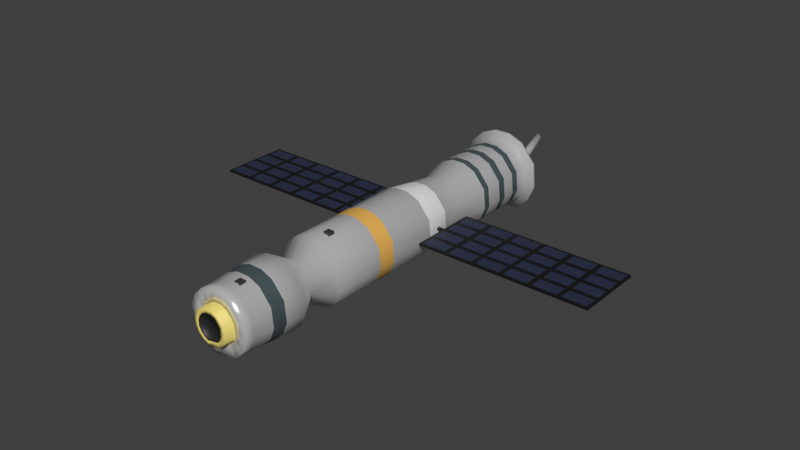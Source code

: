 # Source: Satellite.blend  (saved by Blender 3.6.11; exported with 4.5.12 LTS)
import bpy
from mathutils import Matrix  # noqa: F401  (used for matrix-valued properties, if any)

bpy.ops.wm.read_factory_settings(use_empty=True)
scene = bpy.context.scene
scene.name = 'Scene'

# ---- collections
col_collection = bpy.data.collections.new('Collection'); scene.collection.children.link(col_collection)

# ---- materials (node trees are filled in below, after node groups)
mat_004 = bpy.data.materials.new('材质.004')
mat_004.use_transparent_shadow = False
mat_005 = bpy.data.materials.new('材质.005')
mat_005.use_transparent_shadow = False
mat_006 = bpy.data.materials.new('材质.006')
mat_006.use_transparent_shadow = False
mat_007 = bpy.data.materials.new('材质.007')
mat_007.use_transparent_shadow = False
mat_009 = bpy.data.materials.new('材质.009')
mat_009.use_transparent_shadow = False
mat_010 = bpy.data.materials.new('材质.010')
mat_010.use_transparent_shadow = False
mat_002 = bpy.data.materials.new('材质.002')
mat_002.use_transparent_shadow = False
mat_003 = bpy.data.materials.new('材质.003')
mat_003.use_transparent_shadow = False
mat_008 = bpy.data.materials.new('材质.008')
mat_008.use_transparent_shadow = False

# ---- node groups
ng_smooth_by_angle = bpy.data.node_groups.new('Smooth by Angle', 'GeometryNodeTree')
_s = ng_smooth_by_angle.interface.new_socket(name='Mesh', in_out='OUTPUT', socket_type='NodeSocketGeometry')
_s = ng_smooth_by_angle.interface.new_socket(name='Mesh', in_out='INPUT', socket_type='NodeSocketGeometry')
_s = ng_smooth_by_angle.interface.new_socket(name='Angle', in_out='INPUT', socket_type='NodeSocketFloat')
_s.subtype = 'ANGLE'
_s.default_value = 0.5236
_s.min_value = 0.0
_s.max_value = 3.142
_s.description = 'Maximum face angle for smooth edges'
_s = ng_smooth_by_angle.interface.new_socket(name='Ignore Sharpness', in_out='INPUT', socket_type='NodeSocketBool')
ng_smooth_by_angle.is_modifier = True
_N = ng_smooth_by_angle.nodes; _L = ng_smooth_by_angle.links
n0 = _N.new('GeometryNodeSetShadeSmooth'); n0.name = 'Set Shade Smooth'; n0.location = (120, -80)
n1 = _N.new('GeometryNodeSetShadeSmooth'); n1.name = 'Set Shade Smooth.001'; n1.location = (300, -80)
n2 = _N.new('NodeGroupOutput'); n2.name = 'Group Output'; n2.location = (480, -80)
n3 = _N.new('GeometryNodeInputMeshEdgeAngle'); n3.name = 'Edge Angle'; n3.location = (-440, -240)
n4 = _N.new('NodeGroupInput'); n4.name = 'Group Input'; n4.location = (-80, -80)
n5 = _N.new('GeometryNodeInputEdgeSmooth'); n5.name = 'Is Edge Smooth'; n5.location = (-260, -120)
n6 = _N.new('GeometryNodeInputShadeSmooth'); n6.name = 'Is Shade Smooth'; n6.location = (-440, -397)
n7 = _N.new('FunctionNodeCompare'); n7.name = 'Compare'; n7.location = (-260, -260)
n7.operation = 'LESS_EQUAL'
n7.inputs[6].default_value = (0.0, 0.0, 0.0, 0.0)
n7.inputs[7].default_value = (0.0, 0.0, 0.0, 0.0)
n8 = _N.new('FunctionNodeBooleanMath'); n8.name = 'Boolean Math.001'; n8.location = (-80, -260)
n9 = _N.new('NodeGroupInput'); n9.name = 'Group Input.001'; n9.location = (-440, -329)
n10 = _N.new('NodeGroupInput'); n10.name = 'Group Input.002'; n10.location = (-259, -189)
n11 = _N.new('FunctionNodeBooleanMath'); n11.name = 'Boolean Math'; n11.location = (-80, -149)
n11.operation = 'OR'
n12 = _N.new('FunctionNodeBooleanMath'); n12.name = 'Boolean Math.002'; n12.location = (-260, -380)
n12.operation = 'OR'
n13 = _N.new('NodeGroupInput'); n13.name = 'Group Input.003'; n13.location = (-440, -460)
_L.new(n3.outputs[0], n7.inputs[0])
_L.new(n1.outputs[0], n2.inputs[0])
_L.new(n9.outputs[1], n7.inputs[1])
_L.new(n7.outputs[0], n8.inputs[0])
_L.new(n4.outputs[0], n0.inputs[0])
_L.new(n0.outputs[0], n1.inputs[0])
_L.new(n8.outputs[0], n0.inputs[2])
_L.new(n10.outputs[2], n11.inputs[1])
_L.new(n5.outputs[0], n11.inputs[0])
_L.new(n11.outputs[0], n0.inputs[1])
_L.new(n13.outputs[2], n12.inputs[1])
_L.new(n6.outputs[0], n12.inputs[0])
_L.new(n12.outputs[0], n8.inputs[1])
n2.is_active_output = True

# ---- material node trees
mat_004.use_nodes = True; mat_004.node_tree.nodes.clear()
_N = mat_004.node_tree.nodes; _L = mat_004.node_tree.links
n0 = _N.new('ShaderNodeBsdfPrincipled'); n0.name = '原理化 BSDF'; n0.location = (10, 300)
n0.inputs[1].default_value = 0.486
n0.inputs[2].default_value = 0.1449
n0.inputs[27].default_value = (0.0, 0.0, 0.0, 1.0)
n1 = _N.new('ShaderNodeOutputMaterial'); n1.name = '材质输出'; n1.location = (300, 300)
_L.new(n0.outputs[0], n1.inputs[0])
n1.is_active_output = True
mat_005.use_nodes = True; mat_005.node_tree.nodes.clear()
_N = mat_005.node_tree.nodes; _L = mat_005.node_tree.links
n0 = _N.new('ShaderNodeBsdfPrincipled'); n0.name = '原理化 BSDF'; n0.location = (10, 300)
n0.inputs[0].default_value = (0.05683, 0.08397, 0.08993, 1.0)
n0.inputs[27].default_value = (0.0, 0.0, 0.0, 1.0)
n1 = _N.new('ShaderNodeOutputMaterial'); n1.name = '材质输出'; n1.location = (300, 300)
_L.new(n0.outputs[0], n1.inputs[0])
n1.is_active_output = True
mat_006.use_nodes = True; mat_006.node_tree.nodes.clear()
_N = mat_006.node_tree.nodes; _L = mat_006.node_tree.links
n0 = _N.new('ShaderNodeBsdfPrincipled'); n0.name = '原理化 BSDF'; n0.location = (10, 300)
n0.inputs[0].default_value = (0.8003, 0.4464, 0.09433, 1.0)
n0.inputs[27].default_value = (0.0, 0.0, 0.0, 1.0)
n1 = _N.new('ShaderNodeOutputMaterial'); n1.name = '材质输出'; n1.location = (300, 300)
_L.new(n0.outputs[0], n1.inputs[0])
n1.is_active_output = True
mat_007.use_nodes = True; mat_007.node_tree.nodes.clear()
_N = mat_007.node_tree.nodes; _L = mat_007.node_tree.links
n0 = _N.new('ShaderNodeBsdfPrincipled'); n0.name = '原理化 BSDF'; n0.location = (10, 300)
n0.inputs[0].default_value = (0.01667, 0.01667, 0.01667, 1.0)
n0.inputs[27].default_value = (0.0, 0.0, 0.0, 1.0)
n1 = _N.new('ShaderNodeOutputMaterial'); n1.name = '材质输出'; n1.location = (300, 300)
_L.new(n0.outputs[0], n1.inputs[0])
n1.is_active_output = True
mat_009.use_nodes = True; mat_009.node_tree.nodes.clear()
_N = mat_009.node_tree.nodes; _L = mat_009.node_tree.links
n0 = _N.new('ShaderNodeBsdfPrincipled'); n0.name = '原理化 BSDF'; n0.location = (10, 300)
n0.inputs[0].default_value = (0.8002, 0.6575, 0.1796, 1.0)
n0.inputs[27].default_value = (0.0, 0.0, 0.0, 1.0)
n1 = _N.new('ShaderNodeOutputMaterial'); n1.name = '材质输出'; n1.location = (300, 300)
_L.new(n0.outputs[0], n1.inputs[0])
n1.is_active_output = True
mat_010.use_nodes = True; mat_010.node_tree.nodes.clear()
_N = mat_010.node_tree.nodes; _L = mat_010.node_tree.links
n0 = _N.new('ShaderNodeBsdfPrincipled'); n0.name = '原理化 BSDF'; n0.location = (10, 300)
n0.inputs[27].default_value = (0.0, 0.0, 0.0, 1.0)
n1 = _N.new('ShaderNodeOutputMaterial'); n1.name = '材质输出'; n1.location = (300, 300)
_L.new(n0.outputs[0], n1.inputs[0])
n1.is_active_output = True
mat_002.use_nodes = True; mat_002.node_tree.nodes.clear()
_N = mat_002.node_tree.nodes; _L = mat_002.node_tree.links
n0 = _N.new('ShaderNodeBsdfPrincipled'); n0.name = '原理化 BSDF'; n0.location = (10, 300)
n0.inputs[0].default_value = (0.003019, 0.003019, 0.003019, 1.0)
n0.inputs[27].default_value = (0.0, 0.0, 0.0, 1.0)
n1 = _N.new('ShaderNodeOutputMaterial'); n1.name = '材质输出'; n1.location = (300, 300)
_L.new(n0.outputs[0], n1.inputs[0])
n1.is_active_output = True
mat_003.use_nodes = True; mat_003.node_tree.nodes.clear()
_N = mat_003.node_tree.nodes; _L = mat_003.node_tree.links
n0 = _N.new('ShaderNodeBsdfPrincipled'); n0.name = '原理化 BSDF'; n0.location = (10, 300)
n0.inputs[0].default_value = (0.02054, 0.02739, 0.06507, 1.0)
n0.inputs[27].default_value = (0.0, 0.0, 0.0, 1.0)
n1 = _N.new('ShaderNodeOutputMaterial'); n1.name = '材质输出'; n1.location = (300, 300)
_L.new(n0.outputs[0], n1.inputs[0])
n1.is_active_output = True
mat_008.use_nodes = True; mat_008.node_tree.nodes.clear()
_N = mat_008.node_tree.nodes; _L = mat_008.node_tree.links
n0 = _N.new('ShaderNodeBsdfPrincipled'); n0.name = '原理化 BSDF'; n0.location = (10, 300)
n0.inputs[0].default_value = (0.03951, 0.03951, 0.03951, 1.0)
n0.inputs[27].default_value = (0.0, 0.0, 0.0, 1.0)
n1 = _N.new('ShaderNodeOutputMaterial'); n1.name = '材质输出'; n1.location = (300, 300)
_L.new(n0.outputs[0], n1.inputs[0])
n1.is_active_output = True

# ---- world
world_world = bpy.data.worlds.new('World'); scene.world = world_world
world_world.use_nodes = True; world_world.node_tree.nodes.clear()
_N = world_world.node_tree.nodes; _L = world_world.node_tree.links
n0 = _N.new('ShaderNodeOutputWorld'); n0.name = 'World Output'; n0.location = (300, 300)
n1 = _N.new('ShaderNodeBackground'); n1.name = 'Background'; n1.location = (10, 300)
n1.inputs[0].default_value = (0.05088, 0.05088, 0.05088, 1.0)
_L.new(n1.outputs[0], n0.inputs[0])
n0.is_active_output = True
world_world.color = (0.05088, 0.05088, 0.05088)
world_world.use_sun_shadow = False
world_world.sun_shadow_jitter_overblur = 0.0

# ---- meshes
me_x = bpy.data.meshes.new('柱体')
me_x.from_pydata([(0.1951, 0.9808, -1.0), (0.1951, 0.9808, 1.0), (0.5556, 0.8315, -1.0), (0.5556, 0.8315, 1.0), (0.9239, 0.3827, -1.0), (0.9239, 0.3827, 1.0), (0.9808, -0.1951, -1.0), (0.9808, -0.1951, 1.0), (0.8315, -0.5556, -1.0), (0.8315, -0.5556, 1.0), (0.5556, -0.8315, -1.0), (0.5556, -0.8315, 1.0), (-0.1951, -0.9808, -1.0), (-0.1951, -0.9808, 1.0), (-0.5556, -0.8315, -1.0), (-0.5556, -0.8315, 1.0), (-0.8315, -0.5556, -1.0), (-0.8315, -0.5556, 1.0), (-0.9808, -0.1951, -1.0), (-0.9808, -0.1951, 1.0), (-0.9808, 0.1951, -1.0), (-0.9808, 0.1951, 1.0), (-0.8315, 0.5556, -1.0), (-0.8315, 0.5556, 1.0), (-0.5556, 0.8315, -1.0), (-0.5556, 0.8315, 1.0), (-0.1951, 0.9808, -1.0), (-0.1951, 0.9808, 1.0), (0.1561, 0.7845, 1.866), (0.4444, 0.6651, 1.866), (0.739, 0.3061, 1.866), (0.7845, -0.1561, 1.866), (0.6651, -0.4444, 1.866), (0.4444, -0.6651, 1.866), (-0.1561, -0.7845, 1.866), (-0.4444, -0.6651, 1.866), (-0.6651, -0.4444, 1.866), (-0.7845, -0.1561, 1.866), (-0.7845, 0.1561, 1.866), (-0.6651, 0.4444, 1.866), (-0.4444, 0.6651, 1.866), (-0.1561, 0.7845, 1.866), (0.1999, 1.005, 3.487), (0.5693, 0.852, 3.487), (0.9467, 0.3921, 3.487), (1.005, -0.1999, 3.487), (0.852, -0.5693, 3.487), (0.5693, -0.852, 3.487), (-0.1999, -1.005, 3.487), (-0.5693, -0.852, 3.487), (-0.852, -0.5693, 3.487), (-1.005, -0.1999, 3.487), (-1.005, 0.1999, 3.487), (-0.852, 0.5693, 3.487), (-0.5693, 0.852, 3.487), (-0.1999, 1.005, 3.487), (0.1928, 0.9691, 6.972), (0.5489, 0.8215, 6.972), (0.9128, 0.3781, 6.972), (0.9691, -0.1928, 6.972), (0.8215, -0.5489, 6.972), (0.5489, -0.8215, 6.972), (-0.1928, -0.9691, 6.972), (-0.5489, -0.8215, 6.972), (-0.8215, -0.5489, 6.972), (-0.9691, -0.1928, 6.972), (-0.9691, 0.1928, 6.972), (-0.8215, 0.5489, 6.972), (-0.5489, 0.8215, 6.972), (-0.1928, 0.9691, 6.972), (0.1177, 0.5919, 7.599), (0.3353, 0.5018, 7.599), (0.5576, 0.231, 7.599), (0.5919, -0.1177, 7.599), (0.5018, -0.3353, 7.599), (0.3353, -0.5018, 7.599), (-0.1177, -0.5919, 7.599), (-0.3353, -0.5018, 7.599), (-0.5018, -0.3353, 7.599), (-0.5919, -0.1177, 7.599), (-0.5919, 0.1177, 7.599), (-0.5018, 0.3353, 7.599), (-0.3353, 0.5018, 7.599), (-0.1177, 0.5919, 7.599), (0.2019, 1.015, 8.263), (0.5751, 0.8606, 8.263), (0.9563, 0.3961, 8.263), (1.015, -0.2019, 8.263), (0.8606, -0.5751, 8.263), (0.5751, -0.8606, 8.263), (-0.2019, -1.015, 8.263), (-0.5751, -0.8606, 8.263), (-0.8606, -0.5751, 8.263), (-1.015, -0.2019, 8.263), (-1.015, 0.2019, 8.263), (-0.8606, 0.5751, 8.263), (-0.5751, 0.8606, 8.263), (-0.2019, 1.015, 8.263), (0.1769, 0.8893, 9.801), (0.5038, 0.7539, 9.801), (0.8377, 0.347, 9.801), (0.8893, -0.1769, 9.801), (0.7539, -0.5038, 9.801), (0.5038, -0.7539, 9.801), (-0.1769, -0.8893, 9.801), (-0.5038, -0.7539, 9.801), (-0.7539, -0.5038, 9.801), (-0.8893, -0.1769, 9.801), (-0.8893, 0.1769, 9.801), (-0.7539, 0.5038, 9.801), (-0.5038, 0.7539, 9.801), (-0.1769, 0.8893, 9.801), (0.1131, 0.5686, 10.08), (0.3221, 0.482, 10.08), (0.5356, 0.2219, 10.08), (0.5686, -0.1131, 10.08), (0.482, -0.3221, 10.08), (0.3221, -0.482, 10.08), (-0.1131, -0.5686, 10.08), (-0.3221, -0.482, 10.08), (-0.482, -0.3221, 10.08), (-0.5686, -0.1131, 10.08), (-0.5686, 0.1131, 10.08), (-0.482, 0.3221, 10.08), (-0.3221, 0.482, 10.08), (-0.1131, 0.5686, 10.08), (0.1769, 0.8893, 10.08), (0.5038, 0.7539, 10.08), (0.8377, 0.347, 10.08), (0.8893, -0.1769, 10.08), (0.7539, -0.5038, 10.08), (0.5038, -0.7539, 10.08), (-0.1769, -0.8893, 10.08), (-0.5038, -0.7539, 10.08), (-0.7539, -0.5038, 10.08), (-0.8893, -0.1769, 10.08), (-0.8893, 0.1769, 10.08), (-0.7539, 0.5038, 10.08), (-0.5038, 0.7539, 10.08), (-0.1769, 0.8893, 10.08), (0.1131, 0.5686, 9.787), (0.3221, 0.482, 9.787), (0.5356, 0.2219, 9.787), (0.5686, -0.1131, 9.787), (0.482, -0.3221, 9.787), (0.3221, -0.482, 9.787), (-0.1131, -0.5686, 9.787), (-0.3221, -0.482, 9.787), (-0.482, -0.3221, 9.787), (-0.5686, -0.1131, 9.787), (-0.5686, 0.1131, 9.787), (-0.482, 0.3221, 9.787), (-0.3221, 0.482, 9.787), (-0.1131, 0.5686, 9.787), (0.2403, 1.208, -1.121), (0.6843, 1.024, -1.121), (1.138, 0.4714, -1.121), (1.208, -0.2403, -1.121), (1.024, -0.6843, -1.121), (0.6843, -1.024, -1.121), (-0.2403, -1.208, -1.121), (-0.6843, -1.024, -1.121), (-1.024, -0.6843, -1.121), (-1.208, -0.2403, -1.121), (-1.208, 0.2403, -1.121), (-1.024, 0.6843, -1.121), (-0.6843, 1.024, -1.121), (-0.2403, 1.208, -1.121), (0.2403, 1.208, -1.193), (0.6843, 1.024, -1.193), (1.138, 0.4714, -1.193), (1.208, -0.2403, -1.193), (1.024, -0.6843, -1.193), (0.6843, -1.024, -1.193), (-0.2403, -1.208, -1.193), (-0.6843, -1.024, -1.193), (-1.024, -0.6843, -1.193), (-1.208, -0.2403, -1.193), (-1.208, 0.2403, -1.193), (-1.024, 0.6843, -1.193), (-0.6843, 1.024, -1.193), (-0.2403, 1.208, -1.193), (0.1951, 0.9808, 0.7902), (0.5556, 0.8315, 0.7902), (0.9239, 0.3827, 0.7902), (0.9808, -0.1951, 0.7902), (0.8315, -0.5556, 0.7902), (0.5556, -0.8315, 0.7902), (-0.1951, -0.9808, 0.7902), (-0.5556, -0.8315, 0.7902), (-0.8315, -0.5556, 0.7902), (-0.9808, -0.1951, 0.7902), (-0.9808, 0.1951, 0.7902), (-0.8315, 0.5556, 0.7902), (-0.5556, 0.8315, 0.7902), (-0.1951, 0.9808, 0.7902), (0.1951, 0.9808, 0.2827), (0.1951, 0.9808, 0.03726), (0.5556, 0.8315, 0.03726), (0.5556, 0.8315, 0.2827), (0.9239, 0.3827, 0.2827), (0.9239, 0.3827, 0.03726), (0.9808, -0.1951, 0.03726), (0.9808, -0.1951, 0.2827), (0.8315, -0.5556, 0.03726), (0.8315, -0.5556, 0.2827), (0.5556, -0.8315, 0.2827), (0.5556, -0.8315, 0.03726), (-0.1951, -0.9808, 0.03726), (-0.1951, -0.9808, 0.2827), (-0.5556, -0.8315, 0.2827), (-0.5556, -0.8315, 0.03726), (-0.8315, -0.5556, 0.03726), (-0.8315, -0.5556, 0.2827), (-0.9808, -0.1951, 0.03726), (-0.9808, -0.1951, 0.2827), (-0.9808, 0.1951, 0.03726), (-0.9808, 0.1951, 0.2827), (-0.8315, 0.5556, 0.03726), (-0.8315, 0.5556, 0.2827), (-0.5556, 0.8315, 0.03726), (-0.5556, 0.8315, 0.2827), (-0.1951, 0.9808, 0.03726), (-0.1951, 0.9808, 0.2827), (-0.5556, 0.8315, -0.3688), (-0.5556, 0.8315, -0.594), (-0.8315, 0.5556, -0.594), (-0.8315, 0.5556, -0.3688), (-0.9808, 0.1951, -0.594), (-0.9808, 0.1951, -0.3688), (-0.9808, -0.1951, -0.3688), (-0.9808, -0.1951, -0.594), (-0.8315, -0.5556, -0.3688), (-0.8315, -0.5556, -0.594), (-0.5556, -0.8315, -0.594), (-0.5556, -0.8315, -0.3688), (-0.1951, -0.9808, -0.3688), (-0.1951, -0.9808, -0.594), (0.5556, -0.8315, -0.594), (0.5556, -0.8315, -0.3688), (0.8315, -0.5556, -0.3688), (0.8315, -0.5556, -0.594), (0.9808, -0.1951, -0.3688), (0.9808, -0.1951, -0.594), (0.9239, 0.3827, -0.594), (0.9239, 0.3827, -0.3688), (0.5556, 0.8315, -0.594), (0.5556, 0.8315, -0.3688), (0.1951, 0.9808, -0.594), (0.1951, 0.9808, -0.3688), (-0.1951, 0.9808, -0.3688), (-0.1951, 0.9808, -0.594), (-0.9897, 0.1969, 4.969), (-0.9844, 0.1958, 5.49), (0.5606, -0.8391, 4.969), (0.5576, -0.8345, 5.49), (-0.8391, 0.5606, 4.969), (-0.8345, 0.5576, 5.49), (0.1969, 0.9897, 4.969), (0.1958, 0.9844, 5.49), (-0.5606, 0.8391, 4.969), (-0.5576, 0.8345, 5.49), (0.5606, 0.8391, 4.969), (0.5576, 0.8345, 5.49), (-0.1969, -0.9897, 4.969), (-0.1958, -0.9844, 5.49), (-0.1958, 0.9844, 5.49), (-0.1969, 0.9897, 4.969), (-0.5606, -0.8391, 4.969), (-0.5576, -0.8345, 5.49), (0.9323, 0.3862, 4.969), (0.9273, 0.3841, 5.49), (-0.8345, -0.5576, 5.49), (-0.8391, -0.5606, 4.969), (0.9844, -0.1958, 5.49), (0.9897, -0.1969, 4.969), (-0.9897, -0.1969, 4.969), (-0.9844, -0.1958, 5.49), (0.8391, -0.5606, 4.969), (0.8345, -0.5576, 5.49), (0.882, 0.3653, 9.226), (0.912, 0.3778, 8.837), (-0.5304, -0.7938, 9.226), (-0.5484, -0.8208, 8.837), (-0.1862, 0.9363, 9.226), (-0.1926, 0.9682, 8.837), (-0.1926, -0.9682, 8.837), (-0.1862, -0.9363, 9.226), (0.5484, 0.8208, 8.837), (0.5304, 0.7938, 9.226), (-0.5304, 0.7938, 9.226), (-0.5484, 0.8208, 8.837), (0.1926, 0.9682, 8.837), (0.1862, 0.9363, 9.226), (-0.8208, 0.5484, 8.837), (-0.7938, 0.5304, 9.226), (0.5304, -0.7938, 9.226), (0.5484, -0.8208, 8.837), (-0.9363, 0.1862, 9.226), (-0.9682, 0.1926, 8.837), (0.8208, -0.5484, 8.837), (0.7938, -0.5304, 9.226), (-0.9363, -0.1862, 9.226), (-0.9682, -0.1926, 8.837), (0.9363, -0.1862, 9.226), (0.9682, -0.1926, 8.837), (-0.8208, -0.5484, 8.837), (-0.7938, -0.5304, 9.226), (0.1334, 0.6707, -1.193), (0.3543, 0.5792, -1.193), (0.6192, 0.2565, -1.193), (0.6601, -0.159, -1.193), (0.5686, -0.3799, -1.193), (0.4196, -0.5289, -1.193), (-0.1853, -0.6492, -1.193), (-0.3799, -0.5686, -1.193), (-0.5686, -0.3799, -1.193), (-0.6707, -0.1334, -1.193), (-0.6707, 0.1334, -1.193), (-0.5686, 0.3799, -1.193), (-0.3799, 0.5686, -1.193), (-0.1334, 0.6707, -1.193), (0.01723, 0.2821, -1.265), (0.1035, 0.2463, -1.265), (-0.08702, 0.2821, -1.265), (0.207, 0.1202, -1.265), (0.223, -0.04211, -1.265), (0.1873, -0.1284, -1.265), (0.1291, -0.1866, -1.265), (-0.1073, -0.2337, -1.265), (-0.1833, -0.2021, -1.265), (-0.2571, -0.1284, -1.265), (-0.297, -0.03211, -1.265), (-0.297, 0.07215, -1.265), (-0.2571, 0.1685, -1.265), (-0.1833, 0.2422, -1.265), (-0.02019, 0.1569, -2.553), (0.02278, 0.1391, -2.553), (-0.07209, 0.1569, -2.553), (0.07429, 0.07635, -2.553), (0.08225, -0.004463, -2.553), (0.06445, -0.04743, -2.553), (0.03548, -0.07641, -2.553), (-0.08217, -0.09981, -2.553), (-0.12, -0.08413, -2.553), (-0.1567, -0.04743, -2.553), (-0.1766, 0.0005173, -2.553), (-0.1766, 0.05241, -2.553), (-0.1567, 0.1004, -2.553), (-0.12, 0.1371, -2.553), (-0.02019, 0.4872, -3.156), (0.02278, 0.4694, -3.156), (-0.07209, 0.4872, -3.156), (0.07429, 0.4066, -3.156), (0.08225, 0.3258, -3.156), (0.06445, 0.2829, -3.156), (0.03548, 0.2539, -3.156), (-0.08217, 0.2305, -3.156), (-0.12, 0.2462, -3.156), (-0.1567, 0.2829, -3.156), (-0.1766, 0.3308, -3.156), (-0.1766, 0.3827, -3.156), (-0.1567, 0.4306, -3.156), (-0.12, 0.4673, -3.156), (0.1001, 0.5034, 9.787), (-0.1001, 0.5034, 9.787), (-0.2851, 0.4267, 9.787), (-0.4267, 0.2851, 9.787), (-0.5034, 0.1001, 9.787), (-0.5034, -0.1001, 9.787), (-0.4267, -0.2851, 9.787), (-0.2851, -0.4267, 9.787), (-0.1064, -0.5007, 9.787), (0.2899, -0.4219, 9.787), (0.4267, -0.2851, 9.787), (0.5021, -0.1032, 9.787), (0.4726, 0.1958, 9.787), (0.282, 0.428, 9.787), (0.1001, 0.5034, 10.34), (-0.1001, 0.5034, 10.34), (0.282, 0.428, 10.34), (-0.2851, 0.4267, 10.34), (-0.4267, 0.2851, 10.34), (-0.5034, 0.1001, 10.34), (-0.5034, -0.1001, 10.34), (-0.4267, -0.2851, 10.34), (-0.2851, -0.4267, 10.34), (-0.1064, -0.5007, 10.34), (0.2899, -0.4219, 10.34), (0.4267, -0.2851, 10.34), (0.5021, -0.1032, 10.34), (0.4726, 0.1958, 10.34), (0.07535, 0.3788, 10.34), (-0.07535, 0.3788, 10.34), (-0.2146, 0.3212, 10.34), (-0.3212, 0.2146, 10.34), (-0.3788, 0.07535, 10.34), (-0.3788, -0.07535, 10.34), (-0.3212, -0.2146, 10.34), (-0.2146, -0.3212, 10.34), (-0.09366, -0.3712, 10.34), (0.2286, -0.3071, 10.34), (0.3212, -0.2146, 10.34), (0.3751, -0.08439, 10.34), (0.3524, 0.146, 10.34), (0.2055, 0.3249, 10.34), (0.07535, 0.3788, 10.27), (-0.07535, 0.3788, 10.27), (0.2055, 0.3249, 10.27), (-0.2146, 0.3212, 10.27), (-0.3212, 0.2146, 10.27), (-0.3788, 0.07535, 10.27), (-0.3788, -0.07535, 10.27), (-0.3212, -0.2146, 10.27), (-0.2146, -0.3212, 10.27), (-0.09366, -0.3712, 10.27), (0.2286, -0.3071, 10.27), (0.3212, -0.2146, 10.27), (0.3751, -0.08439, 10.27), (0.3524, 0.146, 10.27), (-0.8948, -0.178, 2.677), (0.8948, -0.178, 2.677), (0.7586, -0.5069, 2.677), (-0.8948, 0.178, 2.677), (0.5069, -0.7586, 2.677), (-0.7586, 0.5069, 2.677), (0.178, 0.8948, 2.677), (-0.5069, 0.7586, 2.677), (0.5069, 0.7586, 2.677), (-0.178, -0.8948, 2.677), (-0.178, 0.8948, 2.677), (-0.5069, -0.7586, 2.677), (0.8429, 0.3491, 2.677), (-0.7586, -0.5069, 2.677)], [], [(1, 27, 41, 28), (3, 1, 28, 29), (3, 29, 30, 5), (5, 30, 31, 7), (9, 7, 31, 32), (9, 32, 33, 11), (11, 33, 34, 13), (15, 13, 34, 35), (17, 15, 35, 36), (19, 17, 36, 37), (21, 19, 37, 38), (21, 38, 39, 23), (25, 23, 39, 40), (25, 40, 41, 27), (157, 158, 172, 171), (46, 45, 275, 278), (424, 422, 46, 47), (433, 50, 51, 420), (430, 427, 54, 55), (432, 44, 45, 421), (431, 429, 48, 49), (425, 423, 52, 53), (426, 430, 55, 42), (422, 421, 45, 46), (427, 425, 53, 54), (428, 43, 44, 432), (423, 420, 51, 52), (428, 426, 42, 43), (433, 431, 49, 50), (424, 47, 48, 429), (67, 66, 80, 81), (296, 103, 104, 287), (46, 278, 254, 47), (54, 53, 256, 260), (52, 51, 276, 252), (55, 54, 260, 267), (42, 55, 267, 258), (43, 42, 258, 262), (43, 262, 270, 44), (47, 254, 264, 48), (50, 49, 268, 273), (49, 48, 264, 268), (44, 270, 275, 45), (51, 50, 273, 276), (71, 70, 84, 85), (61, 60, 74, 75), (56, 69, 83, 70), (67, 81, 82, 68), (57, 56, 70, 71), (69, 68, 82, 83), (75, 76, 62, 61), (63, 62, 76, 77), (57, 71, 72, 58), (64, 63, 77, 78), (65, 64, 78, 79), (58, 72, 73, 59), (60, 59, 73, 74), (66, 65, 79, 80), (82, 81, 95, 96), (83, 82, 96, 97), (75, 89, 90, 76), (76, 90, 91, 77), (70, 83, 97, 84), (71, 85, 86, 72), (78, 77, 91, 92), (79, 78, 92, 93), (72, 86, 87, 73), (74, 73, 87, 88), (80, 79, 93, 94), (75, 74, 88, 89), (81, 80, 94, 95), (84, 97, 285, 292), (307, 282, 105, 106), (86, 281, 305, 87), (97, 96, 291, 285), (91, 90, 286, 283), (88, 87, 305, 300), (301, 304, 101, 102), (94, 93, 303, 299), (95, 94, 299, 294), (295, 298, 108, 109), (85, 84, 292, 288), (89, 297, 286, 90), (289, 293, 98, 99), (115, 116, 130, 129), (107, 106, 134, 135), (100, 128, 129, 101), (101, 129, 130, 102), (107, 135, 136, 108), (103, 102, 130, 131), (109, 108, 136, 137), (98, 111, 139, 126), (110, 109, 137, 138), (99, 98, 126, 127), (111, 110, 138, 139), (103, 131, 132, 104), (105, 104, 132, 133), (99, 127, 128, 100), (106, 105, 133, 134), (6, 8, 158, 157), (121, 122, 136, 135), (116, 117, 131, 130), (122, 123, 137, 136), (125, 112, 126, 139), (123, 124, 138, 137), (112, 113, 127, 126), (124, 125, 139, 138), (117, 118, 132, 131), (118, 119, 133, 132), (113, 114, 128, 127), (119, 120, 134, 133), (120, 121, 135, 134), (114, 115, 129, 128), (112, 125, 153, 140), (113, 112, 140, 141), (113, 141, 142, 114), (114, 142, 143, 115), (116, 115, 143, 144), (117, 116, 144, 145), (117, 145, 146, 118), (119, 118, 146, 147), (120, 119, 147, 148), (121, 120, 148, 149), (122, 121, 149, 150), (123, 122, 150, 151), (124, 123, 151, 152), (125, 124, 152, 153), (374, 375, 390, 389), (18, 20, 164, 163), (8, 10, 159, 158), (20, 22, 165, 164), (26, 0, 154, 167), (22, 24, 166, 165), (0, 2, 155, 154), (24, 26, 167, 166), (10, 12, 160, 159), (12, 14, 161, 160), (2, 4, 156, 155), (14, 16, 162, 161), (16, 18, 163, 162), (4, 6, 157, 156), (195, 27, 1, 182), (161, 162, 176, 175), (165, 166, 180, 179), (163, 164, 178, 177), (154, 155, 169, 168), (158, 159, 173, 172), (166, 167, 181, 180), (159, 160, 174, 173), (164, 165, 179, 178), (162, 163, 177, 176), (156, 157, 171, 170), (160, 161, 175, 174), (154, 168, 181, 167), (155, 156, 170, 169), (314, 315, 330, 329), (189, 190, 213, 210), (197, 198, 247, 249), (184, 185, 203, 200), (190, 191, 215, 213), (185, 186, 205, 203), (191, 192, 217, 215), (187, 188, 209, 206), (186, 187, 206, 205), (192, 193, 219, 217), (193, 194, 221, 219), (188, 189, 210, 209), (194, 195, 223, 221), (183, 184, 200, 199), (3, 5, 184, 183), (25, 27, 195, 194), (13, 15, 189, 188), (23, 25, 194, 193), (21, 23, 193, 192), (9, 11, 187, 186), (11, 13, 188, 187), (19, 21, 192, 191), (7, 9, 186, 185), (17, 19, 191, 190), (5, 7, 185, 184), (1, 3, 183, 182), (15, 17, 190, 189), (250, 222, 197, 249), (182, 183, 199, 196), (198, 201, 245, 247), (208, 211, 235, 236), (226, 225, 24, 22), (216, 218, 227, 229), (204, 207, 239, 240), (207, 208, 236, 239), (214, 216, 229, 230), (202, 204, 240, 242), (212, 214, 230, 232), (201, 202, 242, 245), (223, 195, 182, 196), (211, 212, 232, 235), (223, 196, 197, 222), (201, 198, 199, 200), (222, 220, 221, 223), (211, 208, 209, 210), (220, 218, 219, 221), (218, 216, 217, 219), (207, 204, 205, 206), (208, 207, 206, 209), (216, 214, 215, 217), (204, 202, 203, 205), (214, 212, 213, 215), (202, 201, 200, 203), (198, 197, 196, 199), (212, 211, 210, 213), (26, 251, 248, 0), (233, 231, 18, 16), (243, 241, 8, 6), (231, 228, 20, 18), (241, 238, 10, 8), (228, 226, 22, 20), (237, 234, 14, 12), (238, 237, 12, 10), (220, 222, 250, 224), (225, 251, 26, 24), (234, 233, 16, 14), (244, 243, 6, 4), (248, 246, 2, 0), (246, 244, 4, 2), (243, 244, 245, 242), (225, 226, 227, 224), (226, 228, 229, 227), (241, 243, 242, 240), (244, 246, 247, 245), (233, 234, 235, 232), (237, 238, 239, 236), (238, 241, 240, 239), (231, 233, 232, 230), (234, 237, 236, 235), (246, 248, 249, 247), (251, 225, 224, 250), (250, 249, 248, 251), (228, 231, 230, 229), (218, 220, 224, 227), (271, 58, 59, 274), (272, 269, 63, 64), (263, 57, 58, 271), (269, 265, 62, 63), (279, 60, 61, 255), (266, 261, 68, 69), (259, 266, 69, 56), (261, 257, 67, 68), (263, 259, 56, 57), (253, 277, 65, 66), (255, 61, 62, 265), (53, 52, 252, 256), (279, 274, 59, 60), (277, 272, 64, 65), (271, 274, 275, 270), (269, 272, 273, 268), (263, 271, 270, 262), (265, 269, 268, 264), (255, 265, 264, 254), (261, 266, 267, 260), (259, 263, 262, 258), (257, 261, 260, 256), (266, 259, 258, 267), (253, 257, 256, 252), (279, 255, 254, 278), (277, 253, 252, 276), (274, 279, 278, 275), (272, 277, 276, 273), (257, 253, 66, 67), (293, 284, 111, 98), (96, 95, 294, 291), (290, 295, 109, 110), (89, 88, 300, 297), (296, 301, 102, 103), (298, 302, 107, 108), (93, 92, 306, 303), (280, 100, 101, 304), (302, 307, 106, 107), (282, 287, 104, 105), (289, 99, 100, 280), (92, 91, 283, 306), (284, 290, 110, 111), (287, 282, 283, 286), (307, 302, 303, 306), (302, 298, 299, 303), (295, 290, 291, 294), (290, 284, 285, 291), (289, 280, 281, 288), (280, 304, 305, 281), (301, 296, 297, 300), (293, 289, 288, 292), (296, 287, 286, 297), (304, 301, 300, 305), (298, 295, 294, 299), (282, 307, 306, 283), (284, 293, 292, 285), (85, 288, 281, 86), (168, 169, 309, 308), (169, 170, 310, 309), (170, 171, 311, 310), (171, 172, 312, 311), (172, 173, 313, 312), (173, 174, 314, 313), (174, 175, 315, 314), (175, 176, 316, 315), (176, 177, 317, 316), (177, 178, 318, 317), (178, 179, 319, 318), (179, 180, 320, 319), (180, 181, 321, 320), (181, 168, 308, 321), (330, 331, 345, 344), (308, 309, 323, 322), (315, 316, 331, 330), (321, 308, 322, 324), (316, 317, 332, 331), (309, 310, 325, 323), (317, 318, 333, 332), (310, 311, 326, 325), (318, 319, 334, 333), (311, 312, 327, 326), (319, 320, 335, 334), (312, 313, 328, 327), (320, 321, 324, 335), (313, 314, 329, 328), (337, 339, 353, 351), (324, 322, 336, 338), (331, 332, 346, 345), (323, 325, 339, 337), (332, 333, 347, 346), (325, 326, 340, 339), (333, 334, 348, 347), (326, 327, 341, 340), (334, 335, 349, 348), (327, 328, 342, 341), (335, 324, 338, 349), (328, 329, 343, 342), (329, 330, 344, 343), (322, 323, 337, 336), (350, 351, 353, 354, 355, 356, 357, 358, 359, 360, 361, 362, 363, 352), (346, 347, 361, 360), (339, 340, 354, 353), (347, 348, 362, 361), (340, 341, 355, 354), (348, 349, 363, 362), (341, 342, 356, 355), (349, 338, 352, 363), (342, 343, 357, 356), (343, 344, 358, 357), (336, 337, 351, 350), (344, 345, 359, 358), (338, 336, 350, 352), (345, 346, 360, 359), (140, 153, 365, 364), (153, 152, 366, 365), (152, 151, 367, 366), (151, 150, 368, 367), (150, 149, 369, 368), (149, 148, 370, 369), (148, 147, 371, 370), (147, 146, 372, 371), (146, 145, 373, 372), (145, 144, 374, 373), (144, 143, 375, 374), (143, 142, 376, 375), (142, 141, 377, 376), (141, 140, 364, 377), (403, 404, 419, 418), (367, 368, 383, 382), (375, 376, 391, 390), (368, 369, 384, 383), (376, 377, 380, 391), (369, 370, 385, 384), (370, 371, 386, 385), (364, 365, 379, 378), (371, 372, 387, 386), (377, 364, 378, 380), (372, 373, 388, 387), (365, 366, 381, 379), (373, 374, 389, 388), (366, 367, 382, 381), (378, 379, 393, 392), (379, 381, 394, 393), (381, 382, 395, 394), (382, 383, 396, 395), (383, 384, 397, 396), (384, 385, 398, 397), (385, 386, 399, 398), (386, 387, 400, 399), (387, 388, 401, 400), (388, 389, 402, 401), (389, 390, 403, 402), (390, 391, 404, 403), (391, 380, 405, 404), (380, 378, 392, 405), (406, 407, 409, 410, 411, 412, 413, 414, 415, 416, 417, 418, 419, 408), (396, 397, 412, 411), (404, 405, 408, 419), (397, 398, 413, 412), (398, 399, 414, 413), (392, 393, 407, 406), (399, 400, 415, 414), (405, 392, 406, 408), (400, 401, 416, 415), (393, 394, 409, 407), (401, 402, 417, 416), (394, 395, 410, 409), (402, 403, 418, 417), (395, 396, 411, 410), (33, 424, 429, 34), (36, 35, 431, 433), (29, 28, 426, 428), (38, 37, 420, 423), (29, 428, 432, 30), (40, 39, 425, 427), (32, 31, 421, 422), (28, 41, 430, 426), (39, 38, 423, 425), (35, 34, 429, 431), (30, 432, 421, 31), (41, 40, 427, 430), (36, 433, 420, 37), (33, 32, 422, 424)])
me_x.polygons.foreach_set('use_smooth', [True] * 422)
me_x.polygons.foreach_set('material_index', [0, 0, 0, 0, 0, 0, 0, 0, 0, 0, 0, 0, 0, 0, 0, 0, 5, 5, 5, 5, 5, 5, 5, 5, 5, 5, 5, 5, 5, 5, 0, 0, 0, 0, 0, 0, 0, 0, 0, 0, 0, 0, 0, 0, 0, 0, 0, 0, 0, 0, 0, 0, 0, 0, 0, 0, 0, 0, 0, 0, 0, 0, 0, 0, 0, 0, 0, 0, 0, 0, 0, 0, 0, 0, 0, 0, 0, 0, 0, 0, 0, 0, 0, 0, 0, 0, 0, 0, 0, 0, 0, 0, 0, 0, 0, 0, 0, 0, 0, 0, 0, 0, 0, 0, 0, 0, 0, 0, 0, 0, 0, 0, 0, 0, 0, 0, 0, 0, 0, 0, 0, 0, 0, 0, 0, 0, 0, 4, 0, 0, 0, 0, 0, 0, 0, 0, 0, 0, 0, 0, 0, 1, 0, 0, 0, 0, 0, 0, 0, 0, 0, 0, 0, 0, 0, 0, 0, 0, 0, 0, 0, 0, 0, 0, 0, 0, 0, 0, 0, 1, 1, 1, 1, 1, 1, 1, 1, 1, 1, 1, 1, 1, 0, 0, 0, 0, 0, 0, 0, 0, 0, 0, 0, 0, 0, 0, 1, 1, 1, 1, 1, 1, 1, 1, 1, 1, 1, 1, 1, 1, 0, 0, 0, 0, 0, 0, 0, 0, 0, 0, 0, 0, 0, 0, 1, 1, 1, 1, 1, 1, 1, 1, 1, 1, 1, 1, 1, 1, 0, 0, 0, 0, 0, 0, 0, 0, 0, 0, 0, 0, 0, 0, 0, 2, 2, 2, 2, 2, 2, 2, 2, 2, 2, 2, 2, 2, 2, 0, 0, 0, 0, 0, 0, 0, 0, 0, 0, 0, 0, 0, 0, 1, 1, 1, 1, 1, 1, 1, 1, 1, 1, 1, 1, 1, 1, 0, 0, 0, 0, 0, 0, 0, 0, 0, 0, 0, 0, 0, 0, 0, 0, 0, 0, 0, 0, 0, 0, 0, 0, 0, 0, 0, 0, 0, 0, 0, 0, 0, 0, 0, 0, 0, 0, 0, 0, 0, 0, 0, 0, 0, 0, 0, 0, 0, 0, 0, 0, 0, 0, 0, 0, 0, 3, 3, 3, 3, 3, 3, 3, 3, 3, 3, 3, 3, 3, 3, 3, 4, 4, 4, 4, 4, 4, 4, 4, 4, 4, 4, 4, 4, 4, 4, 4, 4, 4, 4, 4, 4, 4, 4, 4, 4, 4, 4, 3, 3, 3, 3, 3, 3, 3, 3, 3, 3, 3, 3, 3, 3, 0, 0, 0, 0, 0, 0, 0, 0, 0, 0, 0, 0, 0, 0])
_uv = me_x.uv_layers.new(name='UV贴图')
_uv.uv.foreach_set('vector', [0.9688, 1.0, 0.03125, 1.0, 0.03125, 1.0, 0.9688, 1.0, 0.9062, 1.0, 0.9688, 1.0, 0.9688, 1.0, 0.9062, 1.0, 0.9062, 1.0, 0.9062, 1.0, 0.8125, 1.0, 0.8125, 1.0, 0.8125, 1.0, 0.8125, 1.0, 0.7188, 1.0, 0.7188, 1.0, 0.6562, 1.0, 0.7188, 1.0, 0.7188, 1.0, 0.6562, 1.0, 0.6562, 1.0, 0.6562, 1.0, 0.5938, 1.0, 0.5938, 1.0, 0.5938, 1.0, 0.5938, 1.0, 0.4688, 1.0, 0.4688, 1.0, 0.4062, 1.0, 0.4688, 1.0, 0.4688, 1.0, 0.4062, 1.0, 0.3438, 1.0, 0.4062, 1.0, 0.4062, 1.0, 0.3438, 1.0, 0.2812, 1.0, 0.3438, 1.0, 0.3438, 1.0, 0.2812, 1.0, 0.2188, 1.0, 0.2812, 1.0, 0.2812, 1.0, 0.2188, 1.0, 0.2188, 1.0, 0.2188, 1.0, 0.1562, 1.0, 0.1562, 1.0, 0.09375, 1.0, 0.1562, 1.0, 0.1562, 1.0, 0.09375, 1.0, 0.09375, 1.0, 0.09375, 1.0, 0.03125, 1.0, 0.03125, 1.0, 0.7188, 0.5, 0.6562, 0.5, 0.6562, 0.5, 0.7188, 0.5, 0.6562, 1.0, 0.7188, 1.0, 0.7188, 1.0, 0.6562, 1.0, 0.5938, 1.0, 0.6562, 1.0, 0.6562, 1.0, 0.5938, 1.0, 0.3437, 1.0, 0.3438, 1.0, 0.2812, 1.0, 0.2812, 1.0, 0.03125, 1.0, 0.09375, 1.0, 0.09375, 1.0, 0.03125, 1.0, 0.8125, 1.0, 0.8125, 1.0, 0.7188, 1.0, 0.7187, 1.0, 0.4062, 1.0, 0.4687, 1.0, 0.4688, 1.0, 0.4062, 1.0, 0.1562, 1.0, 0.2187, 1.0, 0.2188, 1.0, 0.1562, 1.0, 0.9688, 1.0, 0.03125, 1.0, 0.03125, 1.0, 0.9688, 1.0, 0.6562, 1.0, 0.7187, 1.0, 0.7188, 1.0, 0.6562, 1.0, 0.09375, 1.0, 0.1562, 1.0, 0.1562, 1.0, 0.09375, 1.0, 0.9062, 1.0, 0.9062, 1.0, 0.8125, 1.0, 0.8125, 1.0, 0.2187, 1.0, 0.2812, 1.0, 0.2812, 1.0, 0.2188, 1.0, 0.9062, 1.0, 0.9688, 1.0, 0.9688, 1.0, 0.9062, 1.0, 0.3437, 1.0, 0.4062, 1.0, 0.4062, 1.0, 0.3438, 1.0, 0.5938, 1.0, 0.5938, 1.0, 0.4688, 1.0, 0.4687, 1.0, 0.1562, 1.0, 0.2188, 1.0, 0.2188, 1.0, 0.1562, 1.0, 0.5938, 1.0, 0.5938, 1.0, 0.4688, 1.0, 0.4688, 1.0, 0.6562, 1.0, 0.6562, 1.0, 0.5938, 1.0, 0.5938, 1.0, 0.09375, 1.0, 0.1562, 1.0, 0.1562, 1.0, 0.09375, 1.0, 0.2188, 1.0, 0.2812, 1.0, 0.2813, 1.0, 0.2187, 1.0, 0.03125, 1.0, 0.09375, 1.0, 0.09375, 1.0, 0.03125, 1.0, 0.9688, 1.0, 0.03125, 1.0, 0.03125, 1.0, 0.9688, 1.0, 0.9062, 1.0, 0.9688, 1.0, 0.9688, 1.0, 0.9063, 1.0, 0.9062, 1.0, 0.9063, 1.0, 0.8125, 1.0, 0.8125, 1.0, 0.5938, 1.0, 0.5938, 1.0, 0.4687, 1.0, 0.4688, 1.0, 0.3438, 1.0, 0.4062, 1.0, 0.4062, 1.0, 0.3438, 1.0, 0.4062, 1.0, 0.4688, 1.0, 0.4687, 1.0, 0.4062, 1.0, 0.8125, 1.0, 0.8125, 1.0, 0.7187, 1.0, 0.7188, 1.0, 0.2812, 1.0, 0.3438, 1.0, 0.3438, 1.0, 0.2813, 1.0, 0.9062, 1.0, 0.9688, 1.0, 0.9688, 1.0, 0.9062, 1.0, 0.5938, 1.0, 0.6562, 1.0, 0.6562, 1.0, 0.5938, 1.0, 0.9688, 1.0, 0.03125, 1.0, 0.03125, 1.0, 0.9688, 1.0, 0.1562, 1.0, 0.1562, 1.0, 0.09375, 1.0, 0.09375, 1.0, 0.9062, 1.0, 0.9688, 1.0, 0.9688, 1.0, 0.9062, 1.0, 0.03125, 1.0, 0.09375, 1.0, 0.09375, 1.0, 0.03125, 1.0, 0.5938, 1.0, 0.4688, 1.0, 0.4688, 1.0, 0.5938, 1.0, 0.4062, 1.0, 0.4688, 1.0, 0.4688, 1.0, 0.4062, 1.0, 0.9062, 1.0, 0.9062, 1.0, 0.8125, 1.0, 0.8125, 1.0, 0.3438, 1.0, 0.4062, 1.0, 0.4062, 1.0, 0.3438, 1.0, 0.2812, 1.0, 0.3438, 1.0, 0.3438, 1.0, 0.2812, 1.0, 0.8125, 1.0, 0.8125, 1.0, 0.7188, 1.0, 0.7188, 1.0, 0.6562, 1.0, 0.7188, 1.0, 0.7188, 1.0, 0.6562, 1.0, 0.2188, 1.0, 0.2812, 1.0, 0.2812, 1.0, 0.2188, 1.0, 0.09375, 1.0, 0.1562, 1.0, 0.1562, 1.0, 0.09375, 1.0, 0.03125, 1.0, 0.09375, 1.0, 0.09375, 1.0, 0.03125, 1.0, 0.5938, 1.0, 0.5938, 1.0, 0.4688, 1.0, 0.4688, 1.0, 0.4688, 1.0, 0.4688, 1.0, 0.4062, 1.0, 0.4062, 1.0, 0.9688, 1.0, 0.03125, 1.0, 0.03125, 1.0, 0.9688, 1.0, 0.9062, 1.0, 0.9062, 1.0, 0.8125, 1.0, 0.8125, 1.0, 0.3438, 1.0, 0.4062, 1.0, 0.4062, 1.0, 0.3438, 1.0, 0.2812, 1.0, 0.3438, 1.0, 0.3438, 1.0, 0.2812, 1.0, 0.8125, 1.0, 0.8125, 1.0, 0.7188, 1.0, 0.7188, 1.0, 0.6562, 1.0, 0.7188, 1.0, 0.7188, 1.0, 0.6562, 1.0, 0.2188, 1.0, 0.2812, 1.0, 0.2812, 1.0, 0.2188, 1.0, 0.5938, 1.0, 0.6562, 1.0, 0.6562, 1.0, 0.5938, 1.0, 0.1562, 1.0, 0.2188, 1.0, 0.2188, 1.0, 0.1562, 1.0, 0.9688, 1.0, 0.03125, 1.0, 0.03125, 1.0, 0.9688, 1.0, 0.3438, 1.0, 0.4062, 1.0, 0.4062, 1.0, 0.3438, 1.0, 0.8125, 1.0, 0.8125, 1.0, 0.7188, 1.0, 0.7188, 1.0, 0.03125, 1.0, 0.09375, 1.0, 0.09375, 1.0, 0.03125, 1.0, 0.4062, 1.0, 0.4688, 1.0, 0.4688, 1.0, 0.4062, 1.0, 0.6562, 1.0, 0.7188, 1.0, 0.7188, 1.0, 0.6563, 1.0, 0.6563, 1.0, 0.7188, 1.0, 0.7188, 1.0, 0.6562, 1.0, 0.2188, 1.0, 0.2812, 1.0, 0.2813, 1.0, 0.2187, 1.0, 0.1562, 1.0, 0.2188, 1.0, 0.2188, 1.0, 0.1562, 1.0, 0.1562, 1.0, 0.2188, 1.0, 0.2188, 1.0, 0.1562, 1.0, 0.9062, 1.0, 0.9688, 1.0, 0.9688, 1.0, 0.9062, 1.0, 0.5938, 1.0, 0.5938, 1.0, 0.4688, 1.0, 0.4688, 1.0, 0.9062, 1.0, 0.9688, 1.0, 0.9688, 1.0, 0.9062, 1.0, 0.4005, 0.2201, 0.3776, 0.1648, 0.4496, 0.1167, 0.4854, 0.2032, 0.2812, 1.0, 0.3438, 1.0, 0.3438, 1.0, 0.2812, 1.0, 0.8125, 1.0, 0.8125, 1.0, 0.7188, 1.0, 0.7188, 1.0, 0.7188, 1.0, 0.7188, 1.0, 0.6562, 1.0, 0.6562, 1.0, 0.2812, 1.0, 0.2812, 1.0, 0.2188, 1.0, 0.2188, 1.0, 0.5938, 1.0, 0.6562, 1.0, 0.6562, 1.0, 0.5938, 1.0, 0.1562, 1.0, 0.2188, 1.0, 0.2188, 1.0, 0.1562, 1.0, 0.9688, 1.0, 0.03125, 1.0, 0.03125, 1.0, 0.9688, 1.0, 0.09375, 1.0, 0.1562, 1.0, 0.1562, 1.0, 0.09375, 1.0, 0.9062, 1.0, 0.9688, 1.0, 0.9688, 1.0, 0.9062, 1.0, 0.03125, 1.0, 0.09375, 1.0, 0.09375, 1.0, 0.03125, 1.0, 0.5938, 1.0, 0.5938, 1.0, 0.4688, 1.0, 0.4688, 1.0, 0.4062, 1.0, 0.4688, 1.0, 0.4688, 1.0, 0.4062, 1.0, 0.9062, 1.0, 0.9062, 1.0, 0.8125, 1.0, 0.8125, 1.0, 0.3438, 1.0, 0.4062, 1.0, 0.4062, 1.0, 0.3438, 1.0, 0.7188, 0.5, 0.6562, 0.5, 0.6562, 0.5, 0.7188, 0.5, 0.09951, 0.2201, 0.09951, 0.2799, 0.01461, 0.2968, 0.01461, 0.2032, 0.3776, 0.1648, 0.3352, 0.1224, 0.3833, 0.05045, 0.4496, 0.1167, 0.09951, 0.2799, 0.1224, 0.3352, 0.05045, 0.3833, 0.01461, 0.2968, 0.2201, 0.4005, 0.2799, 0.4005, 0.2968, 0.4854, 0.2032, 0.4854, 0.1224, 0.3352, 0.1648, 0.3776, 0.1167, 0.4496, 0.05045, 0.3833, 0.2799, 0.4005, 0.3352, 0.3776, 0.3833, 0.4496, 0.2968, 0.4854, 0.1648, 0.3776, 0.2201, 0.4005, 0.2032, 0.4854, 0.1167, 0.4496, 0.3352, 0.1224, 0.2201, 0.09951, 0.2032, 0.01461, 0.3833, 0.05045, 0.2201, 0.09951, 0.1648, 0.1224, 0.1167, 0.05045, 0.2032, 0.01461, 0.3352, 0.3776, 0.3918, 0.3087, 0.4717, 0.3418, 0.3833, 0.4496, 0.1648, 0.1224, 0.1224, 0.1648, 0.05045, 0.1167, 0.1167, 0.05045, 0.1224, 0.1648, 0.09951, 0.2201, 0.01461, 0.2032, 0.05045, 0.1167, 0.3918, 0.3087, 0.4005, 0.2201, 0.4854, 0.2032, 0.4717, 0.3418, 0.2799, 0.4005, 0.2201, 0.4005, 0.2201, 0.4005, 0.2799, 0.4005, 0.3352, 0.3776, 0.2799, 0.4005, 0.2799, 0.4005, 0.3352, 0.3776, 0.3352, 0.3776, 0.3352, 0.3776, 0.3918, 0.3087, 0.3918, 0.3087, 0.3918, 0.3087, 0.3918, 0.3087, 0.4005, 0.2201, 0.4005, 0.2201, 0.3776, 0.1648, 0.4005, 0.2201, 0.4005, 0.2201, 0.3776, 0.1648, 0.3352, 0.1224, 0.3776, 0.1648, 0.3776, 0.1648, 0.3352, 0.1224, 0.3352, 0.1224, 0.3352, 0.1224, 0.2201, 0.09951, 0.2201, 0.09951, 0.1648, 0.1224, 0.2201, 0.09951, 0.2201, 0.09951, 0.1648, 0.1224, 0.1224, 0.1648, 0.1648, 0.1224, 0.1648, 0.1224, 0.1224, 0.1648, 0.09951, 0.2201, 0.1224, 0.1648, 0.1224, 0.1648, 0.09951, 0.2201, 0.09951, 0.2799, 0.09951, 0.2201, 0.09951, 0.2201, 0.09951, 0.2799, 0.1224, 0.3352, 0.09951, 0.2799, 0.09951, 0.2799, 0.1224, 0.3352, 0.1648, 0.3776, 0.1224, 0.3352, 0.1224, 0.3352, 0.1648, 0.3776, 0.2201, 0.4005, 0.1648, 0.3776, 0.1648, 0.3776, 0.2201, 0.4005, 0.3629, 0.1745, 0.3829, 0.2227, 0.3829, 0.2227, 0.3629, 0.1745, 0.2812, 0.5, 0.2188, 0.5, 0.2188, 0.5, 0.2812, 0.5, 0.6562, 0.5, 0.5938, 0.5, 0.5938, 0.5, 0.6562, 0.5, 0.2188, 0.5, 0.1562, 0.5, 0.1562, 0.5, 0.2188, 0.5, 0.03125, 0.5, 0.9688, 0.5, 0.9688, 0.5, 0.03125, 0.5, 0.1562, 0.5, 0.09375, 0.5, 0.09375, 0.5, 0.1562, 0.5, 0.9688, 0.5, 0.9062, 0.5, 0.9062, 0.5, 0.9688, 0.5, 0.09375, 0.5, 0.03125, 0.5, 0.03125, 0.5, 0.09375, 0.5, 0.5938, 0.5, 0.4688, 0.5, 0.4688, 0.5, 0.5938, 0.5, 0.4688, 0.5, 0.4062, 0.5, 0.4062, 0.5, 0.4688, 0.5, 0.9062, 0.5, 0.8125, 0.5, 0.8125, 0.5, 0.9062, 0.5, 0.4062, 0.5, 0.3438, 0.5, 0.3438, 0.5, 0.4062, 0.5, 0.3438, 0.5, 0.2812, 0.5, 0.2812, 0.5, 0.3438, 0.5, 0.8125, 0.5, 0.7188, 0.5, 0.7188, 0.5, 0.8125, 0.5, 0.03125, 0.9476, 0.03125, 1.0, 0.9688, 1.0, 0.9688, 0.9476, 0.4062, 0.5, 0.3438, 0.5, 0.3438, 0.5, 0.4062, 0.5, 0.1562, 0.5, 0.09375, 0.5, 0.09375, 0.5, 0.1562, 0.5, 0.2812, 0.5, 0.2188, 0.5, 0.2188, 0.5, 0.2812, 0.5, 0.9688, 0.5, 0.9062, 0.5, 0.9062, 0.5, 0.9688, 0.5, 0.6562, 0.5, 0.5938, 0.5, 0.5938, 0.5, 0.6562, 0.5, 0.09375, 0.5, 0.03125, 0.5, 0.03125, 0.5, 0.09375, 0.5, 0.5938, 0.5, 0.4688, 0.5, 0.4688, 0.5, 0.5938, 0.5, 0.2188, 0.5, 0.1562, 0.5, 0.1562, 0.5, 0.2188, 0.5, 0.3438, 0.5, 0.2812, 0.5, 0.2812, 0.5, 0.3438, 0.5, 0.8125, 0.5, 0.7188, 0.5, 0.7188, 0.5, 0.8125, 0.5, 0.4688, 0.5, 0.4062, 0.5, 0.4062, 0.5, 0.4688, 0.5, 0.9688, 0.5, 0.9688, 0.5, 0.03125, 0.5, 0.03125, 0.5, 0.9062, 0.5, 0.8125, 0.5, 0.8125, 0.5, 0.9062, 0.5, 0.7139, 0.1235, 0.676, 0.1392, 0.676, 0.1392, 0.7139, 0.1235, 0.4062, 0.9476, 0.3438, 0.9476, 0.3438, 0.7568, 0.4062, 0.7568, 0.9688, 0.6954, 0.9063, 0.6954, 0.9063, 0.6189, 0.9688, 0.6189, 0.8125, 0.9476, 0.7187, 0.9476, 0.7188, 0.7568, 0.8125, 0.7568, 0.3438, 0.9476, 0.2812, 0.9476, 0.2812, 0.7568, 0.3438, 0.7568, 0.7187, 0.9476, 0.6562, 0.9476, 0.6562, 0.7568, 0.7188, 0.7568, 0.2812, 0.9476, 0.2188, 0.9476, 0.2188, 0.7568, 0.2812, 0.7568, 0.5938, 0.9476, 0.4687, 0.9476, 0.4688, 0.7568, 0.5938, 0.7568, 0.6562, 0.9476, 0.5938, 0.9476, 0.5938, 0.7568, 0.6562, 0.7568, 0.2188, 0.9476, 0.1562, 0.9476, 0.1562, 0.7568, 0.2188, 0.7568, 0.1562, 0.9476, 0.09375, 0.9476, 0.09375, 0.7568, 0.1562, 0.7568, 0.4687, 0.9476, 0.4062, 0.9476, 0.4062, 0.7568, 0.4688, 0.7568, 0.09375, 0.9476, 0.03125, 0.9476, 0.03125, 0.7568, 0.09375, 0.7568, 0.9062, 0.9476, 0.8125, 0.9476, 0.8125, 0.7568, 0.9063, 0.7568, 0.9062, 1.0, 0.8125, 1.0, 0.8125, 0.9476, 0.9062, 0.9476, 0.09375, 1.0, 0.03125, 1.0, 0.03125, 0.9476, 0.09375, 0.9476, 0.4688, 1.0, 0.4062, 1.0, 0.4062, 0.9476, 0.4687, 0.9476, 0.1562, 1.0, 0.09375, 1.0, 0.09375, 0.9476, 0.1562, 0.9476, 0.2188, 1.0, 0.1562, 1.0, 0.1562, 0.9476, 0.2188, 0.9476, 0.6562, 1.0, 0.5938, 1.0, 0.5938, 0.9476, 0.6562, 0.9476, 0.5938, 1.0, 0.4688, 1.0, 0.4687, 0.9476, 0.5938, 0.9476, 0.2812, 1.0, 0.2188, 1.0, 0.2188, 0.9476, 0.2812, 0.9476, 0.7188, 1.0, 0.6562, 1.0, 0.6562, 0.9476, 0.7187, 0.9476, 0.3438, 1.0, 0.2812, 1.0, 0.2812, 0.9476, 0.3438, 0.9476, 0.8125, 1.0, 0.7188, 1.0, 0.7187, 0.9476, 0.8125, 0.9476, 0.9688, 1.0, 0.9062, 1.0, 0.9062, 0.9476, 0.9688, 0.9476, 0.4062, 1.0, 0.3438, 1.0, 0.3438, 0.9476, 0.4062, 0.9476, 0.03125, 0.6189, 0.03125, 0.6954, 0.9688, 0.6954, 0.9688, 0.6189, 0.9688, 0.9476, 0.9062, 0.9476, 0.9063, 0.7568, 0.9688, 0.7568, 0.9063, 0.6954, 0.8125, 0.6954, 0.8125, 0.6189, 0.9063, 0.6189, 0.4688, 0.6954, 0.4062, 0.6954, 0.4062, 0.6189, 0.4688, 0.6189, 0.1562, 0.5765, 0.09375, 0.5765, 0.09375, 0.5, 0.1562, 0.5, 0.2188, 0.6954, 0.1562, 0.6954, 0.1562, 0.6189, 0.2187, 0.6189, 0.6562, 0.6954, 0.5938, 0.6954, 0.5938, 0.6189, 0.6562, 0.6189, 0.5938, 0.6954, 0.4688, 0.6954, 0.4688, 0.6189, 0.5938, 0.6189, 0.2812, 0.6954, 0.2188, 0.6954, 0.2188, 0.6189, 0.2812, 0.6189, 0.7188, 0.6954, 0.6563, 0.6954, 0.6562, 0.6189, 0.7188, 0.6189, 0.3438, 0.6954, 0.2812, 0.6954, 0.2812, 0.6189, 0.3438, 0.6189, 0.8125, 0.6954, 0.7188, 0.6954, 0.7188, 0.6189, 0.8125, 0.6189, 0.03125, 0.7568, 0.03125, 0.9476, 0.9688, 0.9476, 0.9688, 0.7568, 0.4062, 0.6954, 0.3438, 0.6954, 0.3438, 0.6189, 0.4062, 0.6189, 0.03125, 0.7568, 0.9688, 0.7568, 0.9688, 0.6954, 0.03125, 0.6954, 0.8125, 0.6954, 0.9063, 0.6954, 0.9063, 0.7568, 0.8125, 0.7568, 0.03125, 0.6954, 0.09375, 0.6954, 0.09375, 0.7568, 0.03125, 0.7568, 0.4062, 0.6954, 0.4688, 0.6954, 0.4688, 0.7568, 0.4062, 0.7568, 0.09375, 0.6954, 0.1562, 0.6954, 0.1562, 0.7568, 0.09375, 0.7568, 0.1562, 0.6954, 0.2188, 0.6954, 0.2188, 0.7568, 0.1562, 0.7568, 0.5938, 0.6954, 0.6562, 0.6954, 0.6562, 0.7568, 0.5938, 0.7568, 0.4688, 0.6954, 0.5938, 0.6954, 0.5938, 0.7568, 0.4688, 0.7568, 0.2188, 0.6954, 0.2812, 0.6954, 0.2812, 0.7568, 0.2188, 0.7568, 0.6563, 0.6954, 0.7188, 0.6954, 0.7188, 0.7568, 0.6562, 0.7568, 0.2812, 0.6954, 0.3438, 0.6954, 0.3438, 0.7568, 0.2812, 0.7568, 0.7188, 0.6954, 0.8125, 0.6954, 0.8125, 0.7568, 0.7188, 0.7568, 0.9063, 0.6954, 0.9688, 0.6954, 0.9688, 0.7568, 0.9063, 0.7568, 0.3438, 0.6954, 0.4062, 0.6954, 0.4062, 0.7568, 0.3438, 0.7568, 0.03125, 0.5, 0.03125, 0.5765, 0.9688, 0.5765, 0.9688, 0.5, 0.3438, 0.5765, 0.2812, 0.5765, 0.2812, 0.5, 0.3438, 0.5, 0.7188, 0.5765, 0.6563, 0.5765, 0.6562, 0.5, 0.7188, 0.5, 0.2812, 0.5765, 0.2188, 0.5765, 0.2188, 0.5, 0.2812, 0.5, 0.6562, 0.5765, 0.5938, 0.5765, 0.5938, 0.5, 0.6562, 0.5, 0.2188, 0.5765, 0.1562, 0.5765, 0.1562, 0.5, 0.2188, 0.5, 0.4688, 0.5765, 0.4062, 0.5765, 0.4062, 0.5, 0.4688, 0.5, 0.5938, 0.5765, 0.4688, 0.5765, 0.4688, 0.5, 0.5938, 0.5, 0.09375, 0.6954, 0.03125, 0.6954, 0.03125, 0.6189, 0.09375, 0.6189, 0.09375, 0.5765, 0.03125, 0.5765, 0.03125, 0.5, 0.09375, 0.5, 0.4062, 0.5765, 0.3438, 0.5765, 0.3438, 0.5, 0.4062, 0.5, 0.8125, 0.5765, 0.7188, 0.5765, 0.7188, 0.5, 0.8125, 0.5, 0.9688, 0.5765, 0.9063, 0.5765, 0.9062, 0.5, 0.9688, 0.5, 0.9063, 0.5765, 0.8125, 0.5765, 0.8125, 0.5, 0.9062, 0.5, 0.7188, 0.5765, 0.8125, 0.5765, 0.8125, 0.6189, 0.7188, 0.6189, 0.09375, 0.5765, 0.1562, 0.5765, 0.1562, 0.6189, 0.09375, 0.6189, 0.1562, 0.5765, 0.2188, 0.5765, 0.2187, 0.6189, 0.1562, 0.6189, 0.6563, 0.5765, 0.7188, 0.5765, 0.7188, 0.6189, 0.6562, 0.6189, 0.8125, 0.5765, 0.9063, 0.5765, 0.9063, 0.6189, 0.8125, 0.6189, 0.3438, 0.5765, 0.4062, 0.5765, 0.4062, 0.6189, 0.3438, 0.6189, 0.4688, 0.5765, 0.5938, 0.5765, 0.5938, 0.6189, 0.4688, 0.6189, 0.5938, 0.5765, 0.6562, 0.5765, 0.6562, 0.6189, 0.5938, 0.6189, 0.2812, 0.5765, 0.3438, 0.5765, 0.3438, 0.6189, 0.2812, 0.6189, 0.4062, 0.5765, 0.4688, 0.5765, 0.4688, 0.6189, 0.4062, 0.6189, 0.9063, 0.5765, 0.9688, 0.5765, 0.9688, 0.6189, 0.9063, 0.6189, 0.03125, 0.5765, 0.09375, 0.5765, 0.09375, 0.6189, 0.03125, 0.6189, 0.03125, 0.6189, 0.9688, 0.6189, 0.9688, 0.5765, 0.03125, 0.5765, 0.2188, 0.5765, 0.2812, 0.5765, 0.2812, 0.6189, 0.2188, 0.6189, 0.1562, 0.6954, 0.09375, 0.6954, 0.09375, 0.6189, 0.1562, 0.6189, 0.8125, 1.0, 0.8125, 1.0, 0.7188, 1.0, 0.7187, 1.0, 0.3438, 1.0, 0.4063, 1.0, 0.4062, 1.0, 0.3438, 1.0, 0.9063, 1.0, 0.9062, 1.0, 0.8125, 1.0, 0.8125, 1.0, 0.4062, 1.0, 0.4687, 1.0, 0.4688, 1.0, 0.4062, 1.0, 0.6562, 1.0, 0.6562, 1.0, 0.5938, 1.0, 0.5938, 1.0, 0.03125, 1.0, 0.09375, 1.0, 0.09375, 1.0, 0.03125, 1.0, 0.9688, 1.0, 0.03125, 1.0, 0.03125, 1.0, 0.9688, 1.0, 0.09375, 1.0, 0.1562, 1.0, 0.1562, 1.0, 0.09375, 1.0, 0.9063, 1.0, 0.9688, 1.0, 0.9688, 1.0, 0.9062, 1.0, 0.2187, 1.0, 0.2813, 1.0, 0.2812, 1.0, 0.2188, 1.0, 0.5938, 1.0, 0.5938, 1.0, 0.4688, 1.0, 0.4687, 1.0, 0.1562, 1.0, 0.2188, 1.0, 0.2187, 1.0, 0.1562, 1.0, 0.6562, 1.0, 0.7187, 1.0, 0.7188, 1.0, 0.6562, 1.0, 0.2813, 1.0, 0.3438, 1.0, 0.3438, 1.0, 0.2812, 1.0, 0.8125, 1.0, 0.7187, 1.0, 0.7187, 1.0, 0.8125, 1.0, 0.4063, 1.0, 0.3438, 1.0, 0.3438, 1.0, 0.4062, 1.0, 0.9063, 1.0, 0.8125, 1.0, 0.8125, 1.0, 0.9063, 1.0, 0.4687, 1.0, 0.4062, 1.0, 0.4062, 1.0, 0.4687, 1.0, 0.5938, 1.0, 0.4687, 1.0, 0.4687, 1.0, 0.5938, 1.0, 0.09375, 1.0, 0.03125, 1.0, 0.03125, 1.0, 0.09375, 1.0, 0.9688, 1.0, 0.9063, 1.0, 0.9063, 1.0, 0.9688, 1.0, 0.1562, 1.0, 0.09375, 1.0, 0.09375, 1.0, 0.1562, 1.0, 0.03125, 1.0, 0.9688, 1.0, 0.9688, 1.0, 0.03125, 1.0, 0.2187, 1.0, 0.1562, 1.0, 0.1562, 1.0, 0.2187, 1.0, 0.6562, 1.0, 0.5938, 1.0, 0.5938, 1.0, 0.6562, 1.0, 0.2813, 1.0, 0.2187, 1.0, 0.2187, 1.0, 0.2813, 1.0, 0.7187, 1.0, 0.6562, 1.0, 0.6562, 1.0, 0.7188, 1.0, 0.3438, 1.0, 0.2813, 1.0, 0.2813, 1.0, 0.3438, 1.0, 0.1562, 1.0, 0.2187, 1.0, 0.2188, 1.0, 0.1562, 1.0, 0.9688, 1.0, 0.03125, 1.0, 0.03125, 1.0, 0.9688, 1.0, 0.09375, 1.0, 0.1562, 1.0, 0.1562, 1.0, 0.09375, 1.0, 0.09375, 1.0, 0.1562, 1.0, 0.1562, 1.0, 0.09375, 1.0, 0.5938, 1.0, 0.6562, 1.0, 0.6563, 1.0, 0.5938, 1.0, 0.5938, 1.0, 0.6562, 1.0, 0.6562, 1.0, 0.5938, 1.0, 0.2188, 1.0, 0.2813, 1.0, 0.2812, 1.0, 0.2188, 1.0, 0.2812, 1.0, 0.3438, 1.0, 0.3438, 1.0, 0.2812, 1.0, 0.8125, 1.0, 0.8125, 1.0, 0.7188, 1.0, 0.7188, 1.0, 0.2812, 1.0, 0.3438, 1.0, 0.3438, 1.0, 0.2812, 1.0, 0.4062, 1.0, 0.4688, 1.0, 0.4688, 1.0, 0.4062, 1.0, 0.9062, 1.0, 0.9062, 1.0, 0.8125, 1.0, 0.8125, 1.0, 0.3438, 1.0, 0.4062, 1.0, 0.4062, 1.0, 0.3438, 1.0, 0.03125, 1.0, 0.09375, 1.0, 0.09375, 1.0, 0.03125, 1.0, 0.4688, 1.0, 0.4062, 1.0, 0.4062, 1.0, 0.4688, 1.0, 0.3438, 1.0, 0.2812, 1.0, 0.2812, 1.0, 0.3438, 1.0, 0.2813, 1.0, 0.2188, 1.0, 0.2187, 1.0, 0.2813, 1.0, 0.1562, 1.0, 0.09375, 1.0, 0.09375, 1.0, 0.1562, 1.0, 0.09375, 1.0, 0.03125, 1.0, 0.03125, 1.0, 0.09375, 1.0, 0.9062, 1.0, 0.8125, 1.0, 0.8125, 1.0, 0.9062, 1.0, 0.8125, 1.0, 0.7188, 1.0, 0.7188, 1.0, 0.8125, 1.0, 0.6562, 1.0, 0.5938, 1.0, 0.5938, 1.0, 0.6563, 1.0, 0.9688, 1.0, 0.9062, 1.0, 0.9062, 1.0, 0.9688, 1.0, 0.5938, 1.0, 0.4688, 1.0, 0.4688, 1.0, 0.5938, 1.0, 0.7188, 1.0, 0.6563, 1.0, 0.6563, 1.0, 0.7188, 1.0, 0.2188, 1.0, 0.1562, 1.0, 0.1562, 1.0, 0.2188, 1.0, 0.4062, 1.0, 0.3438, 1.0, 0.3438, 1.0, 0.4062, 1.0, 0.03125, 1.0, 0.9688, 1.0, 0.9688, 1.0, 0.03125, 1.0, 0.9062, 1.0, 0.9062, 1.0, 0.8125, 1.0, 0.8125, 1.0, 0.7968, 0.4854, 0.8833, 0.4496, 0.819, 0.3629, 0.776, 0.3807, 0.8833, 0.4496, 0.9717, 0.3418, 0.8706, 0.3, 0.819, 0.3629, 0.9717, 0.3418, 0.9854, 0.2032, 0.8786, 0.219, 0.8706, 0.3, 0.9854, 0.2032, 0.9496, 0.1167, 0.8608, 0.176, 0.8786, 0.219, 0.9496, 0.1167, 0.8833, 0.05045, 0.8318, 0.1469, 0.8608, 0.176, 0.8833, 0.05045, 0.7032, 0.01461, 0.7139, 0.1235, 0.8318, 0.1469, 0.7032, 0.01461, 0.6167, 0.05045, 0.676, 0.1392, 0.7139, 0.1235, 0.6167, 0.05045, 0.5504, 0.1167, 0.6392, 0.176, 0.676, 0.1392, 0.5504, 0.1167, 0.5146, 0.2032, 0.6193, 0.224, 0.6392, 0.176, 0.5146, 0.2032, 0.5146, 0.2968, 0.6193, 0.276, 0.6193, 0.224, 0.5146, 0.2968, 0.5504, 0.3833, 0.6392, 0.324, 0.6193, 0.276, 0.5504, 0.3833, 0.6167, 0.4496, 0.676, 0.3608, 0.6392, 0.324, 0.6167, 0.4496, 0.7032, 0.4854, 0.724, 0.3807, 0.676, 0.3608, 0.7032, 0.4854, 0.7968, 0.4854, 0.776, 0.3807, 0.724, 0.3807, 0.676, 0.1392, 0.6392, 0.176, 0.6392, 0.176, 0.676, 0.1392, 0.776, 0.3807, 0.819, 0.3629, 0.819, 0.3629, 0.776, 0.3807, 0.676, 0.1392, 0.6392, 0.176, 0.6392, 0.176, 0.676, 0.1392, 0.724, 0.3807, 0.776, 0.3807, 0.776, 0.3807, 0.724, 0.3807, 0.6392, 0.176, 0.6193, 0.224, 0.6193, 0.224, 0.6392, 0.176, 0.819, 0.3629, 0.8706, 0.3, 0.8706, 0.3, 0.819, 0.3629, 0.6193, 0.224, 0.6193, 0.276, 0.6193, 0.276, 0.6193, 0.224, 0.8706, 0.3, 0.8786, 0.219, 0.8786, 0.219, 0.8706, 0.3, 0.6193, 0.276, 0.6392, 0.324, 0.6392, 0.324, 0.6193, 0.276, 0.8786, 0.219, 0.8608, 0.176, 0.8608, 0.176, 0.8786, 0.219, 0.6392, 0.324, 0.676, 0.3608, 0.676, 0.3608, 0.6392, 0.324, 0.8608, 0.176, 0.8318, 0.1469, 0.8318, 0.1469, 0.8608, 0.176, 0.676, 0.3608, 0.724, 0.3807, 0.724, 0.3807, 0.676, 0.3608, 0.8318, 0.1469, 0.7139, 0.1235, 0.7139, 0.1235, 0.8318, 0.1469, 0.819, 0.3629, 0.8706, 0.3, 0.8706, 0.3, 0.819, 0.3629, 0.724, 0.3807, 0.776, 0.3807, 0.776, 0.3807, 0.724, 0.3807, 0.6392, 0.176, 0.6193, 0.224, 0.6193, 0.224, 0.6392, 0.176, 0.819, 0.3629, 0.8706, 0.3, 0.8706, 0.3, 0.819, 0.3629, 0.6193, 0.224, 0.6193, 0.276, 0.6193, 0.276, 0.6193, 0.224, 0.8706, 0.3, 0.8786, 0.219, 0.8786, 0.219, 0.8706, 0.3, 0.6193, 0.276, 0.6392, 0.324, 0.6392, 0.324, 0.6193, 0.276, 0.8786, 0.219, 0.8608, 0.176, 0.8608, 0.176, 0.8786, 0.219, 0.6392, 0.324, 0.676, 0.3608, 0.676, 0.3608, 0.6392, 0.324, 0.8608, 0.176, 0.8318, 0.1469, 0.8318, 0.1469, 0.8608, 0.176, 0.676, 0.3608, 0.724, 0.3807, 0.724, 0.3807, 0.676, 0.3608, 0.8318, 0.1469, 0.7139, 0.1235, 0.7139, 0.1235, 0.8318, 0.1469, 0.7139, 0.1235, 0.676, 0.1392, 0.676, 0.1392, 0.7139, 0.1235, 0.776, 0.3807, 0.819, 0.3629, 0.819, 0.3629, 0.776, 0.3807, 0.776, 0.3807, 0.819, 0.3629, 0.8706, 0.3, 0.8786, 0.219, 0.8608, 0.176, 0.8318, 0.1469, 0.7139, 0.1235, 0.676, 0.1392, 0.6392, 0.176, 0.6193, 0.224, 0.6193, 0.276, 0.6392, 0.324, 0.676, 0.3608, 0.724, 0.3807, 0.6193, 0.224, 0.6193, 0.276, 0.6193, 0.276, 0.6193, 0.224, 0.8706, 0.3, 0.8786, 0.219, 0.8786, 0.219, 0.8706, 0.3, 0.6193, 0.276, 0.6392, 0.324, 0.6392, 0.324, 0.6193, 0.276, 0.8786, 0.219, 0.8608, 0.176, 0.8608, 0.176, 0.8786, 0.219, 0.6392, 0.324, 0.676, 0.3608, 0.676, 0.3608, 0.6392, 0.324, 0.8608, 0.176, 0.8318, 0.1469, 0.8318, 0.1469, 0.8608, 0.176, 0.676, 0.3608, 0.724, 0.3807, 0.724, 0.3807, 0.676, 0.3608, 0.8318, 0.1469, 0.7139, 0.1235, 0.7139, 0.1235, 0.8318, 0.1469, 0.7139, 0.1235, 0.676, 0.1392, 0.676, 0.1392, 0.7139, 0.1235, 0.776, 0.3807, 0.819, 0.3629, 0.819, 0.3629, 0.776, 0.3807, 0.676, 0.1392, 0.6392, 0.176, 0.6392, 0.176, 0.676, 0.1392, 0.724, 0.3807, 0.776, 0.3807, 0.776, 0.3807, 0.724, 0.3807, 0.6392, 0.176, 0.6193, 0.224, 0.6193, 0.224, 0.6392, 0.176, 0.2799, 0.4005, 0.2201, 0.4005, 0.2235, 0.3832, 0.2765, 0.3832, 0.2201, 0.4005, 0.1648, 0.3776, 0.1745, 0.3629, 0.2235, 0.3832, 0.1648, 0.3776, 0.1224, 0.3352, 0.1371, 0.3255, 0.1745, 0.3629, 0.1224, 0.3352, 0.09951, 0.2799, 0.1168, 0.2765, 0.1371, 0.3255, 0.09951, 0.2799, 0.09951, 0.2201, 0.1168, 0.2235, 0.1168, 0.2765, 0.09951, 0.2201, 0.1224, 0.1648, 0.1371, 0.1745, 0.1168, 0.2235, 0.1224, 0.1648, 0.1648, 0.1224, 0.1745, 0.1371, 0.1371, 0.1745, 0.1648, 0.1224, 0.2201, 0.09951, 0.2218, 0.1175, 0.1745, 0.1371, 0.2201, 0.09951, 0.3352, 0.1224, 0.3267, 0.1383, 0.2218, 0.1175, 0.3352, 0.1224, 0.3776, 0.1648, 0.3629, 0.1745, 0.3267, 0.1383, 0.3776, 0.1648, 0.4005, 0.2201, 0.3829, 0.2227, 0.3629, 0.1745, 0.4005, 0.2201, 0.3918, 0.3087, 0.3751, 0.3018, 0.3829, 0.2227, 0.3918, 0.3087, 0.3352, 0.3776, 0.3246, 0.3633, 0.3751, 0.3018, 0.3352, 0.3776, 0.2799, 0.4005, 0.2765, 0.3832, 0.3246, 0.3633, 0.3493, 0.2277, 0.3433, 0.2886, 0.3433, 0.2886, 0.3493, 0.2277, 0.1371, 0.3255, 0.1168, 0.2765, 0.1168, 0.2765, 0.1371, 0.3255, 0.3829, 0.2227, 0.3751, 0.3018, 0.3751, 0.3018, 0.3829, 0.2227, 0.1168, 0.2765, 0.1168, 0.2235, 0.1168, 0.2235, 0.1168, 0.2765, 0.3751, 0.3018, 0.3246, 0.3633, 0.3246, 0.3633, 0.3751, 0.3018, 0.1168, 0.2235, 0.1371, 0.1745, 0.1371, 0.1745, 0.1168, 0.2235, 0.1371, 0.1745, 0.1745, 0.1371, 0.1745, 0.1371, 0.1371, 0.1745, 0.2765, 0.3832, 0.2235, 0.3832, 0.2235, 0.3832, 0.2765, 0.3832, 0.1745, 0.1371, 0.2218, 0.1175, 0.2218, 0.1175, 0.1745, 0.1371, 0.3246, 0.3633, 0.2765, 0.3832, 0.2765, 0.3832, 0.3246, 0.3633, 0.2218, 0.1175, 0.3267, 0.1383, 0.3267, 0.1383, 0.2218, 0.1175, 0.2235, 0.3832, 0.1745, 0.3629, 0.1745, 0.3629, 0.2235, 0.3832, 0.3267, 0.1383, 0.3629, 0.1745, 0.3629, 0.1745, 0.3267, 0.1383, 0.1745, 0.3629, 0.1371, 0.3255, 0.1371, 0.3255, 0.1745, 0.3629, 0.2765, 0.3832, 0.2235, 0.3832, 0.2301, 0.3503, 0.2699, 0.3503, 0.2235, 0.3832, 0.1745, 0.3629, 0.1932, 0.335, 0.2301, 0.3503, 0.1745, 0.3629, 0.1371, 0.3255, 0.165, 0.3068, 0.1932, 0.335, 0.1371, 0.3255, 0.1168, 0.2765, 0.1497, 0.2699, 0.165, 0.3068, 0.1168, 0.2765, 0.1168, 0.2235, 0.1497, 0.2301, 0.1497, 0.2699, 0.1168, 0.2235, 0.1371, 0.1745, 0.165, 0.1932, 0.1497, 0.2301, 0.1371, 0.1745, 0.1745, 0.1371, 0.1932, 0.165, 0.165, 0.1932, 0.1745, 0.1371, 0.2218, 0.1175, 0.2252, 0.1517, 0.1932, 0.165, 0.2218, 0.1175, 0.3267, 0.1383, 0.3105, 0.1687, 0.2252, 0.1517, 0.3267, 0.1383, 0.3629, 0.1745, 0.335, 0.1932, 0.3105, 0.1687, 0.3629, 0.1745, 0.3829, 0.2227, 0.3493, 0.2277, 0.335, 0.1932, 0.3829, 0.2227, 0.3751, 0.3018, 0.3433, 0.2886, 0.3493, 0.2277, 0.3751, 0.3018, 0.3246, 0.3633, 0.3044, 0.336, 0.3433, 0.2886, 0.3246, 0.3633, 0.2765, 0.3832, 0.2699, 0.3503, 0.3044, 0.336, 0.2699, 0.3503, 0.2301, 0.3503, 0.1932, 0.335, 0.165, 0.3068, 0.1497, 0.2699, 0.1497, 0.2301, 0.165, 0.1932, 0.1932, 0.165, 0.2252, 0.1517, 0.3105, 0.1687, 0.335, 0.1932, 0.3493, 0.2277, 0.3433, 0.2886, 0.3044, 0.336, 0.1497, 0.2699, 0.1497, 0.2301, 0.1497, 0.2301, 0.1497, 0.2699, 0.3433, 0.2886, 0.3044, 0.336, 0.3044, 0.336, 0.3433, 0.2886, 0.1497, 0.2301, 0.165, 0.1932, 0.165, 0.1932, 0.1497, 0.2301, 0.165, 0.1932, 0.1932, 0.165, 0.1932, 0.165, 0.165, 0.1932, 0.2699, 0.3503, 0.2301, 0.3503, 0.2301, 0.3503, 0.2699, 0.3503, 0.1932, 0.165, 0.2252, 0.1517, 0.2252, 0.1517, 0.1932, 0.165, 0.3044, 0.336, 0.2699, 0.3503, 0.2699, 0.3503, 0.3044, 0.336, 0.2252, 0.1517, 0.3105, 0.1687, 0.3105, 0.1687, 0.2252, 0.1517, 0.2301, 0.3503, 0.1932, 0.335, 0.1932, 0.335, 0.2301, 0.3503, 0.3105, 0.1687, 0.335, 0.1932, 0.335, 0.1932, 0.3105, 0.1687, 0.1932, 0.335, 0.165, 0.3068, 0.165, 0.3068, 0.1932, 0.335, 0.335, 0.1932, 0.3493, 0.2277, 0.3493, 0.2277, 0.335, 0.1932, 0.165, 0.3068, 0.1497, 0.2699, 0.1497, 0.2699, 0.165, 0.3068, 0.5938, 1.0, 0.5938, 1.0, 0.4687, 1.0, 0.4688, 1.0, 0.3438, 1.0, 0.4062, 1.0, 0.4062, 1.0, 0.3437, 1.0, 0.9062, 1.0, 0.9688, 1.0, 0.9688, 1.0, 0.9062, 1.0, 0.2188, 1.0, 0.2812, 1.0, 0.2812, 1.0, 0.2187, 1.0, 0.9062, 1.0, 0.9062, 1.0, 0.8125, 1.0, 0.8125, 1.0, 0.09375, 1.0, 0.1562, 1.0, 0.1562, 1.0, 0.09375, 1.0, 0.6562, 1.0, 0.7188, 1.0, 0.7187, 1.0, 0.6562, 1.0, 0.9688, 1.0, 0.03125, 1.0, 0.03125, 1.0, 0.9688, 1.0, 0.1562, 1.0, 0.2188, 1.0, 0.2187, 1.0, 0.1562, 1.0, 0.4062, 1.0, 0.4688, 1.0, 0.4687, 1.0, 0.4062, 1.0, 0.8125, 1.0, 0.8125, 1.0, 0.7187, 1.0, 0.7188, 1.0, 0.03125, 1.0, 0.09375, 1.0, 0.09375, 1.0, 0.03125, 1.0, 0.3438, 1.0, 0.3437, 1.0, 0.2812, 1.0, 0.2812, 1.0, 0.5938, 1.0, 0.6562, 1.0, 0.6562, 1.0, 0.5938, 1.0])
me_x.materials.append(mat_004)
me_x.materials.append(mat_005)
me_x.materials.append(mat_006)
me_x.materials.append(mat_007)
me_x.materials.append(mat_009)
me_x.materials.append(mat_010)
me_x.update()
me_x_1 = bpy.data.meshes.new('平面')
me_x_1.from_pydata([(-1.0, -1.0, 0.0), (3.948, -1.0, 0.0), (-1.0, 1.0, 0.0), (3.948, 1.0, 0.0), (-0.1753, -1.0, 0.0), (0.6493, -1.0, 0.0), (1.474, -1.0, 0.0), (2.299, -1.0, 0.0), (3.123, -1.0, 0.0), (3.123, 1.0, 0.0), (2.299, 1.0, 0.0), (1.474, 1.0, 0.0), (0.6493, 1.0, 0.0), (-0.1753, 1.0, 0.0), (-1.0, 0.5, 0.0), (-1.298, -0.04904, 0.0), (-1.0, -0.5, 0.0), (3.948, -0.5, 0.0), (3.948, 0.0, 0.0), (3.948, 0.5, 0.0), (-0.1753, -0.5, 0.0), (-0.1753, 0.0, 0.0), (-0.1753, 0.5, 0.0), (0.6493, -0.5, 0.0), (0.6493, 0.0, 0.0), (0.6493, 0.5, 0.0), (1.474, -0.5, 0.0), (1.474, 0.0, 0.0), (1.474, 0.5, 0.0), (2.299, -0.5, 0.0), (2.299, 0.0, 0.0), (2.299, 0.5, 0.0), (3.123, -0.5, 0.0), (3.123, 0.0, 0.0), (3.123, 0.5, 0.0), (3.19, 0.5671, 0.0), (3.881, 0.5671, 0.0), (3.881, 0.9329, 0.0), (3.19, 0.9329, 0.0), (-0.9329, 0.5671, 0.0), (-0.2424, 0.5671, 0.0), (-0.2424, 0.9329, 0.0), (-0.9329, 0.9329, 0.0), (-0.1083, 0.5671, 0.0), (0.5823, 0.5671, 0.0), (0.5823, 0.9329, 0.0), (-0.1083, 0.9329, 0.0), (0.7164, 0.5671, 0.0), (1.407, 0.5671, 0.0), (1.407, 0.9329, 0.0), (0.7164, 0.9329, 0.0), (1.541, 0.5671, 0.0), (2.232, 0.5671, 0.0), (2.232, 0.9329, 0.0), (1.541, 0.9329, 0.0), (2.366, 0.5671, 0.0), (3.056, 0.5671, 0.0), (3.056, 0.9329, 0.0), (2.366, 0.9329, 0.0), (2.366, -0.9329, 0.0), (3.056, -0.9329, 0.0), (3.056, -0.5671, 0.0), (2.366, -0.5671, 0.0), (2.366, -0.4329, 0.0), (3.056, -0.4329, 0.0), (3.056, -0.06705, 0.0), (2.366, -0.06705, 0.0), (2.366, 0.06705, 0.0), (3.056, 0.06705, 0.0), (3.056, 0.4329, 0.0), (2.366, 0.4329, 0.0), (1.541, -0.9329, 0.0), (2.232, -0.9329, 0.0), (2.232, -0.5671, 0.0), (1.541, -0.5671, 0.0), (1.541, -0.4329, 0.0), (2.232, -0.4329, 0.0), (2.232, -0.06705, 0.0), (1.541, -0.06705, 0.0), (1.541, 0.06705, 0.0), (2.232, 0.06705, 0.0), (2.232, 0.4329, 0.0), (1.541, 0.4329, 0.0), (0.7164, -0.9329, 0.0), (1.407, -0.9329, 0.0), (1.407, -0.5671, 0.0), (0.7164, -0.5671, 0.0), (0.7164, -0.4329, 0.0), (1.407, -0.4329, 0.0), (1.407, -0.06705, 0.0), (0.7164, -0.06705, 0.0), (0.7164, 0.06705, 0.0), (1.407, 0.06705, 0.0), (1.407, 0.4329, 0.0), (0.7164, 0.4329, 0.0), (-0.1083, -0.9329, 0.0), (0.5823, -0.9329, 0.0), (0.5823, -0.5671, 0.0), (-0.1083, -0.5671, 0.0), (-0.1083, -0.4329, 0.0), (0.5823, -0.4329, 0.0), (0.5823, -0.06705, 0.0), (-0.1083, -0.06705, 0.0), (-0.1083, 0.06705, 0.0), (0.5823, 0.06705, 0.0), (0.5823, 0.4329, 0.0), (-0.1083, 0.4329, 0.0), (-0.9329, -0.9329, 0.0), (-0.2424, -0.9329, 0.0), (-0.2424, -0.5671, 0.0), (-0.9329, -0.5671, 0.0), (-0.9329, -0.4329, 0.0), (-0.2424, -0.4329, 0.0), (-0.2424, -0.06705, 0.0), (-0.9329, -0.06705, 0.0), (-0.9329, 0.06705, 0.0), (-0.2424, 0.06705, 0.0), (-0.2424, 0.4329, 0.0), (-0.9329, 0.4329, 0.0), (3.19, -0.9329, 0.0), (3.881, -0.9329, 0.0), (3.881, -0.5671, 0.0), (3.19, -0.5671, 0.0), (3.19, -0.4329, 0.0), (3.881, -0.4329, 0.0), (3.881, -0.06705, 0.0), (3.19, -0.06705, 0.0), (3.19, 0.06705, 0.0), (3.881, 0.06705, 0.0), (3.881, 0.4329, 0.0), (3.19, 0.4329, 0.0), (-1.0, -0.04904, 0.0), (-0.9653, -0.03468, 0.0), (-0.951, 0.0, 0.0), (-0.9653, 0.03468, 0.0), (-1.0, 0.04904, 0.0), (-1.298, 0.04904, 0.0), (-0.1753, 1.0, -0.05782), (0.6493, 1.0, -0.05782), (1.474, 1.0, -0.05782), (2.299, 1.0, -0.05782), (3.123, 1.0, -0.05782), (-0.1753, -1.0, -0.05782), (0.6493, -1.0, -0.05782), (1.474, -1.0, -0.05782), (2.299, -1.0, -0.05782), (3.123, -1.0, -0.05782), (-1.0, -0.5, -0.05782), (-1.0, 0.5, -0.05782), (3.948, -0.5, -0.05782), (3.948, 0.0, -0.05782), (3.948, 0.5, -0.05782), (3.948, 1.0, -0.05782), (-1.0, 1.0, -0.05782), (-1.0, -1.0, -0.05782), (-1.0, 0.04904, -0.05782), (-1.298, 0.04904, -0.05782), (-1.298, -0.04904, -0.05782), (-1.0, -0.04904, -0.05782), (3.948, -1.0, -0.05782)], [], [(35, 38, 37, 36), (39, 42, 41, 40), (43, 46, 45, 44), (47, 50, 49, 48), (51, 54, 53, 52), (55, 58, 57, 56), (59, 62, 61, 60), (63, 66, 65, 64), (67, 70, 69, 68), (71, 74, 73, 72), (75, 78, 77, 76), (79, 82, 81, 80), (83, 86, 85, 84), (87, 90, 89, 88), (91, 94, 93, 92), (95, 98, 97, 96), (99, 102, 101, 100), (103, 106, 105, 104), (107, 110, 109, 108), (111, 114, 113, 112), (115, 118, 117, 116), (119, 122, 121, 120), (123, 126, 125, 124), (127, 130, 129, 128), (34, 35, 36, 19), (19, 36, 37, 3), (3, 37, 38, 9), (9, 38, 35, 34), (14, 39, 40, 22), (22, 40, 41, 13), (13, 41, 42, 2), (2, 42, 39, 14), (22, 43, 44, 25), (25, 44, 45, 12), (12, 45, 46, 13), (13, 46, 43, 22), (25, 47, 48, 28), (28, 48, 49, 11), (11, 49, 50, 12), (12, 50, 47, 25), (28, 51, 52, 31), (31, 52, 53, 10), (10, 53, 54, 11), (11, 54, 51, 28), (31, 55, 56, 34), (34, 56, 57, 9), (9, 57, 58, 10), (10, 58, 55, 31), (7, 59, 60, 8), (8, 60, 61, 32), (32, 61, 62, 29), (29, 62, 59, 7), (29, 63, 64, 32), (32, 64, 65, 33), (33, 65, 66, 30), (30, 66, 63, 29), (30, 67, 68, 33), (33, 68, 69, 34), (34, 69, 70, 31), (31, 70, 67, 30), (6, 71, 72, 7), (7, 72, 73, 29), (29, 73, 74, 26), (26, 74, 71, 6), (26, 75, 76, 29), (29, 76, 77, 30), (30, 77, 78, 27), (27, 78, 75, 26), (27, 79, 80, 30), (30, 80, 81, 31), (31, 81, 82, 28), (28, 82, 79, 27), (5, 83, 84, 6), (6, 84, 85, 26), (26, 85, 86, 23), (23, 86, 83, 5), (23, 87, 88, 26), (26, 88, 89, 27), (27, 89, 90, 24), (24, 90, 87, 23), (24, 91, 92, 27), (27, 92, 93, 28), (28, 93, 94, 25), (25, 94, 91, 24), (4, 95, 96, 5), (5, 96, 97, 23), (23, 97, 98, 20), (20, 98, 95, 4), (20, 99, 100, 23), (23, 100, 101, 24), (24, 101, 102, 21), (21, 102, 99, 20), (21, 103, 104, 24), (24, 104, 105, 25), (25, 105, 106, 22), (22, 106, 103, 21), (0, 107, 108, 4), (4, 108, 109, 20), (20, 109, 110, 16), (16, 110, 107, 0), (16, 111, 112, 20), (20, 112, 113, 21), (132, 114, 111, 16, 131), (14, 118, 115, 134, 135), (21, 113, 114, 132, 133), (21, 116, 117, 22), (22, 117, 118, 14), (131, 15, 136, 135), (8, 119, 120, 1), (1, 120, 121, 17), (17, 121, 122, 32), (32, 122, 119, 8), (32, 123, 124, 17), (17, 124, 125, 18), (18, 125, 126, 33), (33, 126, 123, 32), (33, 127, 128, 18), (18, 128, 129, 19), (19, 129, 130, 34), (34, 130, 127, 33), (131, 135, 134, 133, 132), (134, 115, 116, 21, 133), (10, 11, 139, 140), (6, 7, 145, 144), (9, 10, 140, 141), (1, 17, 149, 159), (17, 18, 150, 149), (135, 136, 156, 155), (5, 6, 144, 143), (18, 19, 151, 150), (16, 0, 154, 147), (136, 15, 157, 156), (19, 3, 152, 151), (4, 5, 143, 142), (0, 4, 142, 154), (13, 2, 153, 137), (3, 9, 141, 152), (8, 1, 159, 146), (131, 16, 147, 158), (15, 131, 158, 157), (7, 8, 146, 145), (12, 13, 137, 138), (14, 135, 155, 148), (2, 14, 148, 153), (11, 12, 138, 139), (151, 152, 141, 140, 139, 138, 137, 153, 148, 155, 156, 157, 158, 147, 154, 142, 143, 144, 145, 146, 159, 149, 150)])
me_x_1.polygons.foreach_set('material_index', [1, 1, 1, 1, 1, 1, 1, 1, 1, 1, 1, 1, 1, 1, 1, 1, 1, 1, 1, 1, 1, 1, 1, 1, 0, 0, 0, 0, 0, 0, 0, 0, 0, 0, 0, 0, 0, 0, 0, 0, 0, 0, 0, 0, 0, 0, 0, 0, 0, 0, 0, 0, 0, 0, 0, 0, 0, 0, 0, 0, 0, 0, 0, 0, 0, 0, 0, 0, 0, 0, 0, 0, 0, 0, 0, 0, 0, 0, 0, 0, 0, 0, 0, 0, 0, 0, 0, 0, 0, 0, 0, 0, 0, 0, 0, 0, 0, 0, 0, 0, 0, 0, 0, 0, 0, 0, 0, 0, 0, 0, 0, 0, 0, 0, 0, 0, 0, 0, 0, 0, 0, 0, 0, 0, 0, 0, 0, 0, 0, 0, 0, 0, 0, 0, 0, 0, 0, 0, 0, 0, 0, 0, 0, 0, 0, 1])
_uv = me_x_1.uv_layers.new(name='UV贴图')
_uv.uv.foreach_set('vector', [0.8469, 0.7835, 0.8469, 0.9665, 0.9864, 0.9665, 0.9864, 0.7835, 0.01355, 0.7835, 0.01355, 0.9665, 0.1531, 0.9665, 0.1531, 0.7835, 0.1802, 0.7835, 0.1802, 0.9665, 0.3198, 0.9665, 0.3198, 0.7835, 0.3469, 0.7835, 0.3469, 0.9665, 0.4864, 0.9665, 0.4864, 0.7835, 0.5136, 0.7835, 0.5136, 0.9665, 0.6531, 0.9665, 0.6531, 0.7835, 0.6802, 0.7835, 0.6802, 0.9665, 0.8198, 0.9665, 0.8198, 0.7835, 0.6802, 0.03353, 0.6802, 0.2165, 0.8198, 0.2165, 0.8198, 0.03353, 0.6802, 0.2835, 0.6802, 0.4665, 0.8198, 0.4665, 0.8198, 0.2835, 0.6802, 0.5335, 0.6802, 0.7165, 0.8198, 0.7165, 0.8198, 0.5335, 0.5136, 0.03353, 0.5136, 0.2165, 0.6531, 0.2165, 0.6531, 0.03353, 0.5136, 0.2835, 0.5136, 0.4665, 0.6531, 0.4665, 0.6531, 0.2835, 0.5136, 0.5335, 0.5136, 0.7165, 0.6531, 0.7165, 0.6531, 0.5335, 0.3469, 0.03353, 0.3469, 0.2165, 0.4864, 0.2165, 0.4864, 0.03353, 0.3469, 0.2835, 0.3469, 0.4665, 0.4864, 0.4665, 0.4864, 0.2835, 0.3469, 0.5335, 0.3469, 0.7165, 0.4864, 0.7165, 0.4864, 0.5335, 0.1802, 0.03353, 0.1802, 0.2165, 0.3198, 0.2165, 0.3198, 0.03353, 0.1802, 0.2835, 0.1802, 0.4665, 0.3198, 0.4665, 0.3198, 0.2835, 0.1802, 0.5335, 0.1802, 0.7165, 0.3198, 0.7165, 0.3198, 0.5335, 0.01355, 0.03353, 0.01355, 0.2165, 0.1531, 0.2165, 0.1531, 0.03353, 0.01355, 0.2835, 0.01355, 0.4665, 0.1531, 0.4665, 0.1531, 0.2835, 0.01355, 0.5335, 0.01355, 0.7165, 0.1531, 0.7165, 0.1531, 0.5335, 0.8469, 0.03353, 0.8469, 0.2165, 0.9864, 0.2165, 0.9864, 0.03353, 0.8469, 0.2835, 0.8469, 0.4665, 0.9864, 0.4665, 0.9864, 0.2835, 0.8469, 0.5335, 0.8469, 0.7165, 0.9864, 0.7165, 0.9864, 0.5335, 0.8333, 0.75, 0.8469, 0.7835, 0.9864, 0.7835, 1.0, 0.75, 1.0, 0.75, 0.9864, 0.7835, 0.9864, 0.9665, 1.0, 1.0, 1.0, 1.0, 0.9864, 0.9665, 0.8469, 0.9665, 0.8333, 1.0, 0.8333, 1.0, 0.8469, 0.9665, 0.8469, 0.7835, 0.8333, 0.75, 0.0, 0.75, 0.01355, 0.7835, 0.1531, 0.7835, 0.1667, 0.75, 0.1667, 0.75, 0.1531, 0.7835, 0.1531, 0.9665, 0.1667, 1.0, 0.1667, 1.0, 0.1531, 0.9665, 0.01355, 0.9665, 0.0, 1.0, 0.0, 1.0, 0.01355, 0.9665, 0.01355, 0.7835, 0.0, 0.75, 0.1667, 0.75, 0.1802, 0.7835, 0.3198, 0.7835, 0.3333, 0.75, 0.3333, 0.75, 0.3198, 0.7835, 0.3198, 0.9665, 0.3333, 1.0, 0.3333, 1.0, 0.3198, 0.9665, 0.1802, 0.9665, 0.1667, 1.0, 0.1667, 1.0, 0.1802, 0.9665, 0.1802, 0.7835, 0.1667, 0.75, 0.3333, 0.75, 0.3469, 0.7835, 0.4864, 0.7835, 0.5, 0.75, 0.5, 0.75, 0.4864, 0.7835, 0.4864, 0.9665, 0.5, 1.0, 0.5, 1.0, 0.4864, 0.9665, 0.3469, 0.9665, 0.3333, 1.0, 0.3333, 1.0, 0.3469, 0.9665, 0.3469, 0.7835, 0.3333, 0.75, 0.5, 0.75, 0.5136, 0.7835, 0.6531, 0.7835, 0.6667, 0.75, 0.6667, 0.75, 0.6531, 0.7835, 0.6531, 0.9665, 0.6667, 1.0, 0.6667, 1.0, 0.6531, 0.9665, 0.5136, 0.9665, 0.5, 1.0, 0.5, 1.0, 0.5136, 0.9665, 0.5136, 0.7835, 0.5, 0.75, 0.6667, 0.75, 0.6802, 0.7835, 0.8198, 0.7835, 0.8333, 0.75, 0.8333, 0.75, 0.8198, 0.7835, 0.8198, 0.9665, 0.8333, 1.0, 0.8333, 1.0, 0.8198, 0.9665, 0.6802, 0.9665, 0.6667, 1.0, 0.6667, 1.0, 0.6802, 0.9665, 0.6802, 0.7835, 0.6667, 0.75, 0.6667, 0.0, 0.6802, 0.03353, 0.8198, 0.03353, 0.8333, 0.0, 0.8333, 0.0, 0.8198, 0.03353, 0.8198, 0.2165, 0.8333, 0.25, 0.8333, 0.25, 0.8198, 0.2165, 0.6802, 0.2165, 0.6667, 0.25, 0.6667, 0.25, 0.6802, 0.2165, 0.6802, 0.03353, 0.6667, 0.0, 0.6667, 0.25, 0.6802, 0.2835, 0.8198, 0.2835, 0.8333, 0.25, 0.8333, 0.25, 0.8198, 0.2835, 0.8198, 0.4665, 0.8333, 0.5, 0.8333, 0.5, 0.8198, 0.4665, 0.6802, 0.4665, 0.6667, 0.5, 0.6667, 0.5, 0.6802, 0.4665, 0.6802, 0.2835, 0.6667, 0.25, 0.6667, 0.5, 0.6802, 0.5335, 0.8198, 0.5335, 0.8333, 0.5, 0.8333, 0.5, 0.8198, 0.5335, 0.8198, 0.7165, 0.8333, 0.75, 0.8333, 0.75, 0.8198, 0.7165, 0.6802, 0.7165, 0.6667, 0.75, 0.6667, 0.75, 0.6802, 0.7165, 0.6802, 0.5335, 0.6667, 0.5, 0.5, 0.0, 0.5136, 0.03353, 0.6531, 0.03353, 0.6667, 0.0, 0.6667, 0.0, 0.6531, 0.03353, 0.6531, 0.2165, 0.6667, 0.25, 0.6667, 0.25, 0.6531, 0.2165, 0.5136, 0.2165, 0.5, 0.25, 0.5, 0.25, 0.5136, 0.2165, 0.5136, 0.03353, 0.5, 0.0, 0.5, 0.25, 0.5136, 0.2835, 0.6531, 0.2835, 0.6667, 0.25, 0.6667, 0.25, 0.6531, 0.2835, 0.6531, 0.4665, 0.6667, 0.5, 0.6667, 0.5, 0.6531, 0.4665, 0.5136, 0.4665, 0.5, 0.5, 0.5, 0.5, 0.5136, 0.4665, 0.5136, 0.2835, 0.5, 0.25, 0.5, 0.5, 0.5136, 0.5335, 0.6531, 0.5335, 0.6667, 0.5, 0.6667, 0.5, 0.6531, 0.5335, 0.6531, 0.7165, 0.6667, 0.75, 0.6667, 0.75, 0.6531, 0.7165, 0.5136, 0.7165, 0.5, 0.75, 0.5, 0.75, 0.5136, 0.7165, 0.5136, 0.5335, 0.5, 0.5, 0.3333, 0.0, 0.3469, 0.03353, 0.4864, 0.03353, 0.5, 0.0, 0.5, 0.0, 0.4864, 0.03353, 0.4864, 0.2165, 0.5, 0.25, 0.5, 0.25, 0.4864, 0.2165, 0.3469, 0.2165, 0.3333, 0.25, 0.3333, 0.25, 0.3469, 0.2165, 0.3469, 0.03353, 0.3333, 0.0, 0.3333, 0.25, 0.3469, 0.2835, 0.4864, 0.2835, 0.5, 0.25, 0.5, 0.25, 0.4864, 0.2835, 0.4864, 0.4665, 0.5, 0.5, 0.5, 0.5, 0.4864, 0.4665, 0.3469, 0.4665, 0.3333, 0.5, 0.3333, 0.5, 0.3469, 0.4665, 0.3469, 0.2835, 0.3333, 0.25, 0.3333, 0.5, 0.3469, 0.5335, 0.4864, 0.5335, 0.5, 0.5, 0.5, 0.5, 0.4864, 0.5335, 0.4864, 0.7165, 0.5, 0.75, 0.5, 0.75, 0.4864, 0.7165, 0.3469, 0.7165, 0.3333, 0.75, 0.3333, 0.75, 0.3469, 0.7165, 0.3469, 0.5335, 0.3333, 0.5, 0.1667, 0.0, 0.1802, 0.03353, 0.3198, 0.03353, 0.3333, 0.0, 0.3333, 0.0, 0.3198, 0.03353, 0.3198, 0.2165, 0.3333, 0.25, 0.3333, 0.25, 0.3198, 0.2165, 0.1802, 0.2165, 0.1667, 0.25, 0.1667, 0.25, 0.1802, 0.2165, 0.1802, 0.03353, 0.1667, 0.0, 0.1667, 0.25, 0.1802, 0.2835, 0.3198, 0.2835, 0.3333, 0.25, 0.3333, 0.25, 0.3198, 0.2835, 0.3198, 0.4665, 0.3333, 0.5, 0.3333, 0.5, 0.3198, 0.4665, 0.1802, 0.4665, 0.1667, 0.5, 0.1667, 0.5, 0.1802, 0.4665, 0.1802, 0.2835, 0.1667, 0.25, 0.1667, 0.5, 0.1802, 0.5335, 0.3198, 0.5335, 0.3333, 0.5, 0.3333, 0.5, 0.3198, 0.5335, 0.3198, 0.7165, 0.3333, 0.75, 0.3333, 0.75, 0.3198, 0.7165, 0.1802, 0.7165, 0.1667, 0.75, 0.1667, 0.75, 0.1802, 0.7165, 0.1802, 0.5335, 0.1667, 0.5, 0.0, 0.0, 0.01355, 0.03353, 0.1531, 0.03353, 0.1667, 0.0, 0.1667, 0.0, 0.1531, 0.03353, 0.1531, 0.2165, 0.1667, 0.25, 0.1667, 0.25, 0.1531, 0.2165, 0.01355, 0.2165, 0.0, 0.25, 0.0, 0.25, 0.01355, 0.2165, 0.01355, 0.03353, 0.0, 0.0, 0.0, 0.25, 0.01355, 0.2835, 0.1531, 0.2835, 0.1667, 0.25, 0.1667, 0.25, 0.1531, 0.2835, 0.1531, 0.4665, 0.1667, 0.5, 0.007009, 0.4827, 0.01355, 0.4665, 0.01355, 0.2835, 0.0, 0.25, 0.0, 0.4755, 0.0, 0.75, 0.01355, 0.7165, 0.01355, 0.5335, 0.007009, 0.5173, 0.0, 0.5245, 0.1667, 0.5, 0.1531, 0.4665, 0.01355, 0.4665, 0.007009, 0.4827, 0.009912, 0.5, 0.1667, 0.5, 0.1531, 0.5335, 0.1531, 0.7165, 0.1667, 0.75, 0.1667, 0.75, 0.1531, 0.7165, 0.01355, 0.7165, 0.0, 0.75, 0.0, 0.4755, 0.0, 0.4755, 0.0, 0.5245, 0.0, 0.5245, 0.8333, 0.0, 0.8469, 0.03353, 0.9864, 0.03353, 1.0, 0.0, 1.0, 0.0, 0.9864, 0.03353, 0.9864, 0.2165, 1.0, 0.25, 1.0, 0.25, 0.9864, 0.2165, 0.8469, 0.2165, 0.8333, 0.25, 0.8333, 0.25, 0.8469, 0.2165, 0.8469, 0.03353, 0.8333, 0.0, 0.8333, 0.25, 0.8469, 0.2835, 0.9864, 0.2835, 1.0, 0.25, 1.0, 0.25, 0.9864, 0.2835, 0.9864, 0.4665, 1.0, 0.5, 1.0, 0.5, 0.9864, 0.4665, 0.8469, 0.4665, 0.8333, 0.5, 0.8333, 0.5, 0.8469, 0.4665, 0.8469, 0.2835, 0.8333, 0.25, 0.8333, 0.5, 0.8469, 0.5335, 0.9864, 0.5335, 1.0, 0.5, 1.0, 0.5, 0.9864, 0.5335, 0.9864, 0.7165, 1.0, 0.75, 1.0, 0.75, 0.9864, 0.7165, 0.8469, 0.7165, 0.8333, 0.75, 0.8333, 0.75, 0.8469, 0.7165, 0.8469, 0.5335, 0.8333, 0.5, 0.0, 0.4755, 0.0, 0.5245, 0.007009, 0.5173, 0.009912, 0.5, 0.007009, 0.4827, 0.007009, 0.5173, 0.01355, 0.5335, 0.1531, 0.5335, 0.1667, 0.5, 0.009912, 0.5, 0.6667, 1.0, 0.5, 1.0, 0.5, 1.0, 0.6667, 1.0, 0.5, 0.0, 0.6667, 0.0, 0.6667, 0.0, 0.5, 0.0, 0.8333, 1.0, 0.6667, 1.0, 0.6667, 1.0, 0.8333, 1.0, 1.0, 0.0, 1.0, 0.25, 1.0, 0.25, 1.0, 0.0, 1.0, 0.25, 1.0, 0.5, 1.0, 0.5, 1.0, 0.25, 0.0, 0.5245, 0.0, 0.5245, 0.0, 0.5245, 0.0, 0.5245, 0.3333, 0.0, 0.5, 0.0, 0.5, 0.0, 0.3333, 0.0, 1.0, 0.5, 1.0, 0.75, 1.0, 0.75, 1.0, 0.5, 0.0, 0.25, 0.0, 0.0, 0.0, 0.0, 0.0, 0.25, 0.0, 0.5245, 0.0, 0.4755, 0.0, 0.4755, 0.0, 0.5245, 1.0, 0.75, 1.0, 1.0, 1.0, 1.0, 1.0, 0.75, 0.1667, 0.0, 0.3333, 0.0, 0.3333, 0.0, 0.1667, 0.0, 0.0, 0.0, 0.1667, 0.0, 0.1667, 0.0, 0.0, 0.0, 0.1667, 1.0, 0.0, 1.0, 0.0, 1.0, 0.1667, 1.0, 1.0, 1.0, 0.8333, 1.0, 0.8333, 1.0, 1.0, 1.0, 0.8333, 0.0, 1.0, 0.0, 1.0, 0.0, 0.8333, 0.0, 0.0, 0.4755, 0.0, 0.25, 0.0, 0.25, 0.0, 0.4755, 0.0, 0.4755, 0.0, 0.4755, 0.0, 0.4755, 0.0, 0.4755, 0.6667, 0.0, 0.8333, 0.0, 0.8333, 0.0, 0.6667, 0.0, 0.3333, 1.0, 0.1667, 1.0, 0.1667, 1.0, 0.3333, 1.0, 0.0, 0.75, 0.0, 0.5245, 0.0, 0.5245, 0.0, 0.75, 0.0, 1.0, 0.0, 0.75, 0.0, 0.75, 0.0, 1.0, 0.5, 1.0, 0.3333, 1.0, 0.3333, 1.0, 0.5, 1.0, 1.0, 0.75, 1.0, 1.0, 0.8333, 1.0, 0.6667, 1.0, 0.5, 1.0, 0.3333, 1.0, 0.1667, 1.0, 0.0, 1.0, 0.0, 0.75, 0.0, 0.5245, 0.0, 0.5245, 0.0, 0.4755, 0.0, 0.4755, 0.0, 0.25, 0.0, 0.0, 0.1667, 0.0, 0.3333, 0.0, 0.5, 0.0, 0.6667, 0.0, 0.8333, 0.0, 1.0, 0.0, 1.0, 0.25, 1.0, 0.5])
me_x_1.materials.append(mat_002)
me_x_1.materials.append(mat_003)
me_x_1.update()
me_001 = bpy.data.meshes.new('平面.001')
me_001.from_pydata([(-1.0, -1.0, 0.0), (3.948, -1.0, 0.0), (-1.0, 1.0, 0.0), (3.948, 1.0, 0.0), (-0.1753, -1.0, 0.0), (0.6493, -1.0, 0.0), (1.474, -1.0, 0.0), (2.299, -1.0, 0.0), (3.123, -1.0, 0.0), (3.123, 1.0, 0.0), (2.299, 1.0, 0.0), (1.474, 1.0, 0.0), (0.6493, 1.0, 0.0), (-0.1753, 1.0, 0.0), (-1.0, 0.5, 0.0), (-1.298, -0.04904, 0.0), (-1.0, -0.5, 0.0), (3.948, -0.5, 0.0), (3.948, 0.0, 0.0), (3.948, 0.5, 0.0), (-0.1753, -0.5, 0.0), (-0.1753, 0.0, 0.0), (-0.1753, 0.5, 0.0), (0.6493, -0.5, 0.0), (0.6493, 0.0, 0.0), (0.6493, 0.5, 0.0), (1.474, -0.5, 0.0), (1.474, 0.0, 0.0), (1.474, 0.5, 0.0), (2.299, -0.5, 0.0), (2.299, 0.0, 0.0), (2.299, 0.5, 0.0), (3.123, -0.5, 0.0), (3.123, 0.0, 0.0), (3.123, 0.5, 0.0), (3.19, 0.5671, 0.0), (3.881, 0.5671, 0.0), (3.881, 0.9329, 0.0), (3.19, 0.9329, 0.0), (-0.9329, 0.5671, 0.0), (-0.2424, 0.5671, 0.0), (-0.2424, 0.9329, 0.0), (-0.9329, 0.9329, 0.0), (-0.1083, 0.5671, 0.0), (0.5823, 0.5671, 0.0), (0.5823, 0.9329, 0.0), (-0.1083, 0.9329, 0.0), (0.7164, 0.5671, 0.0), (1.407, 0.5671, 0.0), (1.407, 0.9329, 0.0), (0.7164, 0.9329, 0.0), (1.541, 0.5671, 0.0), (2.232, 0.5671, 0.0), (2.232, 0.9329, 0.0), (1.541, 0.9329, 0.0), (2.366, 0.5671, 0.0), (3.056, 0.5671, 0.0), (3.056, 0.9329, 0.0), (2.366, 0.9329, 0.0), (2.366, -0.9329, 0.0), (3.056, -0.9329, 0.0), (3.056, -0.5671, 0.0), (2.366, -0.5671, 0.0), (2.366, -0.4329, 0.0), (3.056, -0.4329, 0.0), (3.056, -0.06705, 0.0), (2.366, -0.06705, 0.0), (2.366, 0.06705, 0.0), (3.056, 0.06705, 0.0), (3.056, 0.4329, 0.0), (2.366, 0.4329, 0.0), (1.541, -0.9329, 0.0), (2.232, -0.9329, 0.0), (2.232, -0.5671, 0.0), (1.541, -0.5671, 0.0), (1.541, -0.4329, 0.0), (2.232, -0.4329, 0.0), (2.232, -0.06705, 0.0), (1.541, -0.06705, 0.0), (1.541, 0.06705, 0.0), (2.232, 0.06705, 0.0), (2.232, 0.4329, 0.0), (1.541, 0.4329, 0.0), (0.7164, -0.9329, 0.0), (1.407, -0.9329, 0.0), (1.407, -0.5671, 0.0), (0.7164, -0.5671, 0.0), (0.7164, -0.4329, 0.0), (1.407, -0.4329, 0.0), (1.407, -0.06705, 0.0), (0.7164, -0.06705, 0.0), (0.7164, 0.06705, 0.0), (1.407, 0.06705, 0.0), (1.407, 0.4329, 0.0), (0.7164, 0.4329, 0.0), (-0.1083, -0.9329, 0.0), (0.5823, -0.9329, 0.0), (0.5823, -0.5671, 0.0), (-0.1083, -0.5671, 0.0), (-0.1083, -0.4329, 0.0), (0.5823, -0.4329, 0.0), (0.5823, -0.06705, 0.0), (-0.1083, -0.06705, 0.0), (-0.1083, 0.06705, 0.0), (0.5823, 0.06705, 0.0), (0.5823, 0.4329, 0.0), (-0.1083, 0.4329, 0.0), (-0.9329, -0.9329, 0.0), (-0.2424, -0.9329, 0.0), (-0.2424, -0.5671, 0.0), (-0.9329, -0.5671, 0.0), (-0.9329, -0.4329, 0.0), (-0.2424, -0.4329, 0.0), (-0.2424, -0.06705, 0.0), (-0.9329, -0.06705, 0.0), (-0.9329, 0.06705, 0.0), (-0.2424, 0.06705, 0.0), (-0.2424, 0.4329, 0.0), (-0.9329, 0.4329, 0.0), (3.19, -0.9329, 0.0), (3.881, -0.9329, 0.0), (3.881, -0.5671, 0.0), (3.19, -0.5671, 0.0), (3.19, -0.4329, 0.0), (3.881, -0.4329, 0.0), (3.881, -0.06705, 0.0), (3.19, -0.06705, 0.0), (3.19, 0.06705, 0.0), (3.881, 0.06705, 0.0), (3.881, 0.4329, 0.0), (3.19, 0.4329, 0.0), (-1.0, -0.04904, 0.0), (-0.9653, -0.03468, 0.0), (-0.951, 0.0, 0.0), (-0.9653, 0.03468, 0.0), (-1.0, 0.04904, 0.0), (-1.298, 0.04904, 0.0), (-0.1753, 1.0, -0.05782), (0.6493, 1.0, -0.05782), (1.474, 1.0, -0.05782), (2.299, 1.0, -0.05782), (3.123, 1.0, -0.05782), (-0.1753, -1.0, -0.05782), (0.6493, -1.0, -0.05782), (1.474, -1.0, -0.05782), (2.299, -1.0, -0.05782), (3.123, -1.0, -0.05782), (-1.0, -0.5, -0.05782), (-1.0, 0.5, -0.05782), (3.948, -0.5, -0.05782), (3.948, 0.0, -0.05782), (3.948, 0.5, -0.05782), (3.948, 1.0, -0.05782), (-1.0, 1.0, -0.05782), (-1.0, -1.0, -0.05782), (-1.0, 0.04904, -0.05782), (-1.298, 0.04904, -0.05782), (-1.298, -0.04904, -0.05782), (-1.0, -0.04904, -0.05782), (3.948, -1.0, -0.05782)], [], [(35, 38, 37, 36), (39, 42, 41, 40), (43, 46, 45, 44), (47, 50, 49, 48), (51, 54, 53, 52), (55, 58, 57, 56), (59, 62, 61, 60), (63, 66, 65, 64), (67, 70, 69, 68), (71, 74, 73, 72), (75, 78, 77, 76), (79, 82, 81, 80), (83, 86, 85, 84), (87, 90, 89, 88), (91, 94, 93, 92), (95, 98, 97, 96), (99, 102, 101, 100), (103, 106, 105, 104), (107, 110, 109, 108), (111, 114, 113, 112), (115, 118, 117, 116), (119, 122, 121, 120), (123, 126, 125, 124), (127, 130, 129, 128), (34, 35, 36, 19), (19, 36, 37, 3), (3, 37, 38, 9), (9, 38, 35, 34), (14, 39, 40, 22), (22, 40, 41, 13), (13, 41, 42, 2), (2, 42, 39, 14), (22, 43, 44, 25), (25, 44, 45, 12), (12, 45, 46, 13), (13, 46, 43, 22), (25, 47, 48, 28), (28, 48, 49, 11), (11, 49, 50, 12), (12, 50, 47, 25), (28, 51, 52, 31), (31, 52, 53, 10), (10, 53, 54, 11), (11, 54, 51, 28), (31, 55, 56, 34), (34, 56, 57, 9), (9, 57, 58, 10), (10, 58, 55, 31), (7, 59, 60, 8), (8, 60, 61, 32), (32, 61, 62, 29), (29, 62, 59, 7), (29, 63, 64, 32), (32, 64, 65, 33), (33, 65, 66, 30), (30, 66, 63, 29), (30, 67, 68, 33), (33, 68, 69, 34), (34, 69, 70, 31), (31, 70, 67, 30), (6, 71, 72, 7), (7, 72, 73, 29), (29, 73, 74, 26), (26, 74, 71, 6), (26, 75, 76, 29), (29, 76, 77, 30), (30, 77, 78, 27), (27, 78, 75, 26), (27, 79, 80, 30), (30, 80, 81, 31), (31, 81, 82, 28), (28, 82, 79, 27), (5, 83, 84, 6), (6, 84, 85, 26), (26, 85, 86, 23), (23, 86, 83, 5), (23, 87, 88, 26), (26, 88, 89, 27), (27, 89, 90, 24), (24, 90, 87, 23), (24, 91, 92, 27), (27, 92, 93, 28), (28, 93, 94, 25), (25, 94, 91, 24), (4, 95, 96, 5), (5, 96, 97, 23), (23, 97, 98, 20), (20, 98, 95, 4), (20, 99, 100, 23), (23, 100, 101, 24), (24, 101, 102, 21), (21, 102, 99, 20), (21, 103, 104, 24), (24, 104, 105, 25), (25, 105, 106, 22), (22, 106, 103, 21), (0, 107, 108, 4), (4, 108, 109, 20), (20, 109, 110, 16), (16, 110, 107, 0), (16, 111, 112, 20), (20, 112, 113, 21), (132, 114, 111, 16, 131), (14, 118, 115, 134, 135), (21, 113, 114, 132, 133), (21, 116, 117, 22), (22, 117, 118, 14), (131, 15, 136, 135), (8, 119, 120, 1), (1, 120, 121, 17), (17, 121, 122, 32), (32, 122, 119, 8), (32, 123, 124, 17), (17, 124, 125, 18), (18, 125, 126, 33), (33, 126, 123, 32), (33, 127, 128, 18), (18, 128, 129, 19), (19, 129, 130, 34), (34, 130, 127, 33), (131, 135, 134, 133, 132), (134, 115, 116, 21, 133), (10, 11, 139, 140), (6, 7, 145, 144), (9, 10, 140, 141), (1, 17, 149, 159), (17, 18, 150, 149), (135, 136, 156, 155), (5, 6, 144, 143), (18, 19, 151, 150), (16, 0, 154, 147), (136, 15, 157, 156), (19, 3, 152, 151), (4, 5, 143, 142), (0, 4, 142, 154), (13, 2, 153, 137), (3, 9, 141, 152), (8, 1, 159, 146), (131, 16, 147, 158), (15, 131, 158, 157), (7, 8, 146, 145), (12, 13, 137, 138), (14, 135, 155, 148), (2, 14, 148, 153), (11, 12, 138, 139), (151, 152, 141, 140, 139, 138, 137, 153, 148, 155, 156, 157, 158, 147, 154, 142, 143, 144, 145, 146, 159, 149, 150)])
me_001.polygons.foreach_set('material_index', [1, 1, 1, 1, 1, 1, 1, 1, 1, 1, 1, 1, 1, 1, 1, 1, 1, 1, 1, 1, 1, 1, 1, 1, 0, 0, 0, 0, 0, 0, 0, 0, 0, 0, 0, 0, 0, 0, 0, 0, 0, 0, 0, 0, 0, 0, 0, 0, 0, 0, 0, 0, 0, 0, 0, 0, 0, 0, 0, 0, 0, 0, 0, 0, 0, 0, 0, 0, 0, 0, 0, 0, 0, 0, 0, 0, 0, 0, 0, 0, 0, 0, 0, 0, 0, 0, 0, 0, 0, 0, 0, 0, 0, 0, 0, 0, 0, 0, 0, 0, 0, 0, 0, 0, 0, 0, 0, 0, 0, 0, 0, 0, 0, 0, 0, 0, 0, 0, 0, 0, 0, 0, 0, 0, 0, 0, 0, 0, 0, 0, 0, 0, 0, 0, 0, 0, 0, 0, 0, 0, 0, 0, 0, 0, 0, 1])
_uv = me_001.uv_layers.new(name='UV贴图')
_uv.uv.foreach_set('vector', [0.8469, 0.7835, 0.8469, 0.9665, 0.9864, 0.9665, 0.9864, 0.7835, 0.01355, 0.7835, 0.01355, 0.9665, 0.1531, 0.9665, 0.1531, 0.7835, 0.1802, 0.7835, 0.1802, 0.9665, 0.3198, 0.9665, 0.3198, 0.7835, 0.3469, 0.7835, 0.3469, 0.9665, 0.4864, 0.9665, 0.4864, 0.7835, 0.5136, 0.7835, 0.5136, 0.9665, 0.6531, 0.9665, 0.6531, 0.7835, 0.6802, 0.7835, 0.6802, 0.9665, 0.8198, 0.9665, 0.8198, 0.7835, 0.6802, 0.03353, 0.6802, 0.2165, 0.8198, 0.2165, 0.8198, 0.03353, 0.6802, 0.2835, 0.6802, 0.4665, 0.8198, 0.4665, 0.8198, 0.2835, 0.6802, 0.5335, 0.6802, 0.7165, 0.8198, 0.7165, 0.8198, 0.5335, 0.5136, 0.03353, 0.5136, 0.2165, 0.6531, 0.2165, 0.6531, 0.03353, 0.5136, 0.2835, 0.5136, 0.4665, 0.6531, 0.4665, 0.6531, 0.2835, 0.5136, 0.5335, 0.5136, 0.7165, 0.6531, 0.7165, 0.6531, 0.5335, 0.3469, 0.03353, 0.3469, 0.2165, 0.4864, 0.2165, 0.4864, 0.03353, 0.3469, 0.2835, 0.3469, 0.4665, 0.4864, 0.4665, 0.4864, 0.2835, 0.3469, 0.5335, 0.3469, 0.7165, 0.4864, 0.7165, 0.4864, 0.5335, 0.1802, 0.03353, 0.1802, 0.2165, 0.3198, 0.2165, 0.3198, 0.03353, 0.1802, 0.2835, 0.1802, 0.4665, 0.3198, 0.4665, 0.3198, 0.2835, 0.1802, 0.5335, 0.1802, 0.7165, 0.3198, 0.7165, 0.3198, 0.5335, 0.01355, 0.03353, 0.01355, 0.2165, 0.1531, 0.2165, 0.1531, 0.03353, 0.01355, 0.2835, 0.01355, 0.4665, 0.1531, 0.4665, 0.1531, 0.2835, 0.01355, 0.5335, 0.01355, 0.7165, 0.1531, 0.7165, 0.1531, 0.5335, 0.8469, 0.03353, 0.8469, 0.2165, 0.9864, 0.2165, 0.9864, 0.03353, 0.8469, 0.2835, 0.8469, 0.4665, 0.9864, 0.4665, 0.9864, 0.2835, 0.8469, 0.5335, 0.8469, 0.7165, 0.9864, 0.7165, 0.9864, 0.5335, 0.8333, 0.75, 0.8469, 0.7835, 0.9864, 0.7835, 1.0, 0.75, 1.0, 0.75, 0.9864, 0.7835, 0.9864, 0.9665, 1.0, 1.0, 1.0, 1.0, 0.9864, 0.9665, 0.8469, 0.9665, 0.8333, 1.0, 0.8333, 1.0, 0.8469, 0.9665, 0.8469, 0.7835, 0.8333, 0.75, 0.0, 0.75, 0.01355, 0.7835, 0.1531, 0.7835, 0.1667, 0.75, 0.1667, 0.75, 0.1531, 0.7835, 0.1531, 0.9665, 0.1667, 1.0, 0.1667, 1.0, 0.1531, 0.9665, 0.01355, 0.9665, 0.0, 1.0, 0.0, 1.0, 0.01355, 0.9665, 0.01355, 0.7835, 0.0, 0.75, 0.1667, 0.75, 0.1802, 0.7835, 0.3198, 0.7835, 0.3333, 0.75, 0.3333, 0.75, 0.3198, 0.7835, 0.3198, 0.9665, 0.3333, 1.0, 0.3333, 1.0, 0.3198, 0.9665, 0.1802, 0.9665, 0.1667, 1.0, 0.1667, 1.0, 0.1802, 0.9665, 0.1802, 0.7835, 0.1667, 0.75, 0.3333, 0.75, 0.3469, 0.7835, 0.4864, 0.7835, 0.5, 0.75, 0.5, 0.75, 0.4864, 0.7835, 0.4864, 0.9665, 0.5, 1.0, 0.5, 1.0, 0.4864, 0.9665, 0.3469, 0.9665, 0.3333, 1.0, 0.3333, 1.0, 0.3469, 0.9665, 0.3469, 0.7835, 0.3333, 0.75, 0.5, 0.75, 0.5136, 0.7835, 0.6531, 0.7835, 0.6667, 0.75, 0.6667, 0.75, 0.6531, 0.7835, 0.6531, 0.9665, 0.6667, 1.0, 0.6667, 1.0, 0.6531, 0.9665, 0.5136, 0.9665, 0.5, 1.0, 0.5, 1.0, 0.5136, 0.9665, 0.5136, 0.7835, 0.5, 0.75, 0.6667, 0.75, 0.6802, 0.7835, 0.8198, 0.7835, 0.8333, 0.75, 0.8333, 0.75, 0.8198, 0.7835, 0.8198, 0.9665, 0.8333, 1.0, 0.8333, 1.0, 0.8198, 0.9665, 0.6802, 0.9665, 0.6667, 1.0, 0.6667, 1.0, 0.6802, 0.9665, 0.6802, 0.7835, 0.6667, 0.75, 0.6667, 0.0, 0.6802, 0.03353, 0.8198, 0.03353, 0.8333, 0.0, 0.8333, 0.0, 0.8198, 0.03353, 0.8198, 0.2165, 0.8333, 0.25, 0.8333, 0.25, 0.8198, 0.2165, 0.6802, 0.2165, 0.6667, 0.25, 0.6667, 0.25, 0.6802, 0.2165, 0.6802, 0.03353, 0.6667, 0.0, 0.6667, 0.25, 0.6802, 0.2835, 0.8198, 0.2835, 0.8333, 0.25, 0.8333, 0.25, 0.8198, 0.2835, 0.8198, 0.4665, 0.8333, 0.5, 0.8333, 0.5, 0.8198, 0.4665, 0.6802, 0.4665, 0.6667, 0.5, 0.6667, 0.5, 0.6802, 0.4665, 0.6802, 0.2835, 0.6667, 0.25, 0.6667, 0.5, 0.6802, 0.5335, 0.8198, 0.5335, 0.8333, 0.5, 0.8333, 0.5, 0.8198, 0.5335, 0.8198, 0.7165, 0.8333, 0.75, 0.8333, 0.75, 0.8198, 0.7165, 0.6802, 0.7165, 0.6667, 0.75, 0.6667, 0.75, 0.6802, 0.7165, 0.6802, 0.5335, 0.6667, 0.5, 0.5, 0.0, 0.5136, 0.03353, 0.6531, 0.03353, 0.6667, 0.0, 0.6667, 0.0, 0.6531, 0.03353, 0.6531, 0.2165, 0.6667, 0.25, 0.6667, 0.25, 0.6531, 0.2165, 0.5136, 0.2165, 0.5, 0.25, 0.5, 0.25, 0.5136, 0.2165, 0.5136, 0.03353, 0.5, 0.0, 0.5, 0.25, 0.5136, 0.2835, 0.6531, 0.2835, 0.6667, 0.25, 0.6667, 0.25, 0.6531, 0.2835, 0.6531, 0.4665, 0.6667, 0.5, 0.6667, 0.5, 0.6531, 0.4665, 0.5136, 0.4665, 0.5, 0.5, 0.5, 0.5, 0.5136, 0.4665, 0.5136, 0.2835, 0.5, 0.25, 0.5, 0.5, 0.5136, 0.5335, 0.6531, 0.5335, 0.6667, 0.5, 0.6667, 0.5, 0.6531, 0.5335, 0.6531, 0.7165, 0.6667, 0.75, 0.6667, 0.75, 0.6531, 0.7165, 0.5136, 0.7165, 0.5, 0.75, 0.5, 0.75, 0.5136, 0.7165, 0.5136, 0.5335, 0.5, 0.5, 0.3333, 0.0, 0.3469, 0.03353, 0.4864, 0.03353, 0.5, 0.0, 0.5, 0.0, 0.4864, 0.03353, 0.4864, 0.2165, 0.5, 0.25, 0.5, 0.25, 0.4864, 0.2165, 0.3469, 0.2165, 0.3333, 0.25, 0.3333, 0.25, 0.3469, 0.2165, 0.3469, 0.03353, 0.3333, 0.0, 0.3333, 0.25, 0.3469, 0.2835, 0.4864, 0.2835, 0.5, 0.25, 0.5, 0.25, 0.4864, 0.2835, 0.4864, 0.4665, 0.5, 0.5, 0.5, 0.5, 0.4864, 0.4665, 0.3469, 0.4665, 0.3333, 0.5, 0.3333, 0.5, 0.3469, 0.4665, 0.3469, 0.2835, 0.3333, 0.25, 0.3333, 0.5, 0.3469, 0.5335, 0.4864, 0.5335, 0.5, 0.5, 0.5, 0.5, 0.4864, 0.5335, 0.4864, 0.7165, 0.5, 0.75, 0.5, 0.75, 0.4864, 0.7165, 0.3469, 0.7165, 0.3333, 0.75, 0.3333, 0.75, 0.3469, 0.7165, 0.3469, 0.5335, 0.3333, 0.5, 0.1667, 0.0, 0.1802, 0.03353, 0.3198, 0.03353, 0.3333, 0.0, 0.3333, 0.0, 0.3198, 0.03353, 0.3198, 0.2165, 0.3333, 0.25, 0.3333, 0.25, 0.3198, 0.2165, 0.1802, 0.2165, 0.1667, 0.25, 0.1667, 0.25, 0.1802, 0.2165, 0.1802, 0.03353, 0.1667, 0.0, 0.1667, 0.25, 0.1802, 0.2835, 0.3198, 0.2835, 0.3333, 0.25, 0.3333, 0.25, 0.3198, 0.2835, 0.3198, 0.4665, 0.3333, 0.5, 0.3333, 0.5, 0.3198, 0.4665, 0.1802, 0.4665, 0.1667, 0.5, 0.1667, 0.5, 0.1802, 0.4665, 0.1802, 0.2835, 0.1667, 0.25, 0.1667, 0.5, 0.1802, 0.5335, 0.3198, 0.5335, 0.3333, 0.5, 0.3333, 0.5, 0.3198, 0.5335, 0.3198, 0.7165, 0.3333, 0.75, 0.3333, 0.75, 0.3198, 0.7165, 0.1802, 0.7165, 0.1667, 0.75, 0.1667, 0.75, 0.1802, 0.7165, 0.1802, 0.5335, 0.1667, 0.5, 0.0, 0.0, 0.01355, 0.03353, 0.1531, 0.03353, 0.1667, 0.0, 0.1667, 0.0, 0.1531, 0.03353, 0.1531, 0.2165, 0.1667, 0.25, 0.1667, 0.25, 0.1531, 0.2165, 0.01355, 0.2165, 0.0, 0.25, 0.0, 0.25, 0.01355, 0.2165, 0.01355, 0.03353, 0.0, 0.0, 0.0, 0.25, 0.01355, 0.2835, 0.1531, 0.2835, 0.1667, 0.25, 0.1667, 0.25, 0.1531, 0.2835, 0.1531, 0.4665, 0.1667, 0.5, 0.007009, 0.4827, 0.01355, 0.4665, 0.01355, 0.2835, 0.0, 0.25, 0.0, 0.4755, 0.0, 0.75, 0.01355, 0.7165, 0.01355, 0.5335, 0.007009, 0.5173, 0.0, 0.5245, 0.1667, 0.5, 0.1531, 0.4665, 0.01355, 0.4665, 0.007009, 0.4827, 0.009912, 0.5, 0.1667, 0.5, 0.1531, 0.5335, 0.1531, 0.7165, 0.1667, 0.75, 0.1667, 0.75, 0.1531, 0.7165, 0.01355, 0.7165, 0.0, 0.75, 0.0, 0.4755, 0.0, 0.4755, 0.0, 0.5245, 0.0, 0.5245, 0.8333, 0.0, 0.8469, 0.03353, 0.9864, 0.03353, 1.0, 0.0, 1.0, 0.0, 0.9864, 0.03353, 0.9864, 0.2165, 1.0, 0.25, 1.0, 0.25, 0.9864, 0.2165, 0.8469, 0.2165, 0.8333, 0.25, 0.8333, 0.25, 0.8469, 0.2165, 0.8469, 0.03353, 0.8333, 0.0, 0.8333, 0.25, 0.8469, 0.2835, 0.9864, 0.2835, 1.0, 0.25, 1.0, 0.25, 0.9864, 0.2835, 0.9864, 0.4665, 1.0, 0.5, 1.0, 0.5, 0.9864, 0.4665, 0.8469, 0.4665, 0.8333, 0.5, 0.8333, 0.5, 0.8469, 0.4665, 0.8469, 0.2835, 0.8333, 0.25, 0.8333, 0.5, 0.8469, 0.5335, 0.9864, 0.5335, 1.0, 0.5, 1.0, 0.5, 0.9864, 0.5335, 0.9864, 0.7165, 1.0, 0.75, 1.0, 0.75, 0.9864, 0.7165, 0.8469, 0.7165, 0.8333, 0.75, 0.8333, 0.75, 0.8469, 0.7165, 0.8469, 0.5335, 0.8333, 0.5, 0.0, 0.4755, 0.0, 0.5245, 0.007009, 0.5173, 0.009912, 0.5, 0.007009, 0.4827, 0.007009, 0.5173, 0.01355, 0.5335, 0.1531, 0.5335, 0.1667, 0.5, 0.009912, 0.5, 0.6667, 1.0, 0.5, 1.0, 0.5, 1.0, 0.6667, 1.0, 0.5, 0.0, 0.6667, 0.0, 0.6667, 0.0, 0.5, 0.0, 0.8333, 1.0, 0.6667, 1.0, 0.6667, 1.0, 0.8333, 1.0, 1.0, 0.0, 1.0, 0.25, 1.0, 0.25, 1.0, 0.0, 1.0, 0.25, 1.0, 0.5, 1.0, 0.5, 1.0, 0.25, 0.0, 0.5245, 0.0, 0.5245, 0.0, 0.5245, 0.0, 0.5245, 0.3333, 0.0, 0.5, 0.0, 0.5, 0.0, 0.3333, 0.0, 1.0, 0.5, 1.0, 0.75, 1.0, 0.75, 1.0, 0.5, 0.0, 0.25, 0.0, 0.0, 0.0, 0.0, 0.0, 0.25, 0.0, 0.5245, 0.0, 0.4755, 0.0, 0.4755, 0.0, 0.5245, 1.0, 0.75, 1.0, 1.0, 1.0, 1.0, 1.0, 0.75, 0.1667, 0.0, 0.3333, 0.0, 0.3333, 0.0, 0.1667, 0.0, 0.0, 0.0, 0.1667, 0.0, 0.1667, 0.0, 0.0, 0.0, 0.1667, 1.0, 0.0, 1.0, 0.0, 1.0, 0.1667, 1.0, 1.0, 1.0, 0.8333, 1.0, 0.8333, 1.0, 1.0, 1.0, 0.8333, 0.0, 1.0, 0.0, 1.0, 0.0, 0.8333, 0.0, 0.0, 0.4755, 0.0, 0.25, 0.0, 0.25, 0.0, 0.4755, 0.0, 0.4755, 0.0, 0.4755, 0.0, 0.4755, 0.0, 0.4755, 0.6667, 0.0, 0.8333, 0.0, 0.8333, 0.0, 0.6667, 0.0, 0.3333, 1.0, 0.1667, 1.0, 0.1667, 1.0, 0.3333, 1.0, 0.0, 0.75, 0.0, 0.5245, 0.0, 0.5245, 0.0, 0.75, 0.0, 1.0, 0.0, 0.75, 0.0, 0.75, 0.0, 1.0, 0.5, 1.0, 0.3333, 1.0, 0.3333, 1.0, 0.5, 1.0, 1.0, 0.75, 1.0, 1.0, 0.8333, 1.0, 0.6667, 1.0, 0.5, 1.0, 0.3333, 1.0, 0.1667, 1.0, 0.0, 1.0, 0.0, 0.75, 0.0, 0.5245, 0.0, 0.5245, 0.0, 0.4755, 0.0, 0.4755, 0.0, 0.25, 0.0, 0.0, 0.1667, 0.0, 0.3333, 0.0, 0.5, 0.0, 0.6667, 0.0, 0.8333, 0.0, 1.0, 0.0, 1.0, 0.25, 1.0, 0.5])
me_001.materials.append(mat_002)
me_001.materials.append(mat_003)
me_001.update()
me_001_1 = bpy.data.meshes.new('立方体.001')
me_001_1.from_pydata([(-1.0, -1.0, -1.0), (-1.0, -1.0, 1.0), (-1.0, 1.0, -1.0), (-1.0, 1.0, 1.0), (1.0, -1.0, -1.0), (1.0, -1.0, 1.0), (1.0, 1.0, -1.0), (1.0, 1.0, 1.0)], [], [(0, 1, 3, 2), (2, 3, 7, 6), (6, 7, 5, 4), (4, 5, 1, 0), (2, 6, 4, 0), (7, 3, 1, 5)])
_uv = me_001_1.uv_layers.new(name='UV贴图')
_uv.uv.foreach_set('vector', [0.375, 0.0, 0.625, 0.0, 0.625, 0.25, 0.375, 0.25, 0.375, 0.25, 0.625, 0.25, 0.625, 0.5, 0.375, 0.5, 0.375, 0.5, 0.625, 0.5, 0.625, 0.75, 0.375, 0.75, 0.375, 0.75, 0.625, 0.75, 0.625, 1.0, 0.375, 1.0, 0.125, 0.5, 0.375, 0.5, 0.375, 0.75, 0.125, 0.75, 0.625, 0.5, 0.875, 0.5, 0.875, 0.75, 0.625, 0.75])
me_001_1.materials.append(mat_008)
me_001_1.update()
me_002 = bpy.data.meshes.new('立方体.002')
me_002.from_pydata([(-1.0, -1.0, -1.0), (-1.0, -1.0, 1.0), (-1.0, 1.0, -1.0), (-1.0, 1.0, 1.0), (1.0, -1.0, -1.0), (1.0, -1.0, 1.0), (1.0, 1.0, -1.0), (1.0, 1.0, 1.0)], [], [(0, 1, 3, 2), (2, 3, 7, 6), (6, 7, 5, 4), (4, 5, 1, 0), (2, 6, 4, 0), (7, 3, 1, 5)])
_uv = me_002.uv_layers.new(name='UV贴图')
_uv.uv.foreach_set('vector', [0.375, 0.0, 0.625, 0.0, 0.625, 0.25, 0.375, 0.25, 0.375, 0.25, 0.625, 0.25, 0.625, 0.5, 0.375, 0.5, 0.375, 0.5, 0.625, 0.5, 0.625, 0.75, 0.375, 0.75, 0.375, 0.75, 0.625, 0.75, 0.625, 1.0, 0.375, 1.0, 0.125, 0.5, 0.375, 0.5, 0.375, 0.75, 0.125, 0.75, 0.625, 0.5, 0.875, 0.5, 0.875, 0.75, 0.625, 0.75])
me_002.materials.append(mat_008)
me_002.update()

# ---- objects
ob_cylinder = bpy.data.objects.new('cylinder', me_x)
ob_plane = bpy.data.objects.new('plane', me_x_1)
ob_plane_001 = bpy.data.objects.new('plane.001', me_001)
ob_cube = bpy.data.objects.new('cube', me_001_1)
ob_cube_001 = bpy.data.objects.new('cube.001', me_002)

# ---- transforms, parenting, visibility, modifiers, constraints
ob_cylinder.location = (0.0, 0.0, 0.0)
ob_cylinder.rotation_euler = (1.571, -0.0, 0.0)
ob_cylinder.scale = (0.749, 0.749, 0.749)
_m = ob_cylinder.modifiers.new('按角度平滑', 'NODES')
_m.node_group = ng_smooth_by_angle
_m.use_pin_to_last = True
ob_plane.location = (1.603, -2.309, 0.01614)
ob_plane.scale = (0.7701, 0.7701, 0.7701)
ob_plane_001.location = (-1.557, -2.309, 0.01614)
ob_plane_001.scale = (-0.7701, 0.7701, 0.7701)
ob_cube.location = (0.1322, -7.101, 0.6321)
ob_cube.scale = (0.07082, 0.07082, 0.07082)
ob_cube_001.location = (0.1322, -4.879, 0.7005)
ob_cube_001.scale = (0.07082, 0.07082, 0.07082)

# ---- collection membership
col_collection.objects.link(ob_cylinder)
col_collection.objects.link(ob_plane)
col_collection.objects.link(ob_plane_001)
col_collection.objects.link(ob_cube)
col_collection.objects.link(ob_cube_001)

# ---- scene / render settings (as saved in the file)
scene.frame_start = 1; scene.frame_end = 250; scene.frame_set(1)
scene.render.engine = 'BLENDER_EEVEE_NEXT'
scene.cycles.sampling_pattern = 'TABULATED_SOBOL'
scene.view_settings.view_transform = 'Standard'
bpy.context.view_layer.update()

# ---- added for rendering (the .blend has no active camera and no usable light): camera, sun
cam_auto = bpy.data.cameras.new('AutoCamera')
cam_auto.lens = 50.0
cam_auto.sensor_width = 36.0
cam_auto.clip_end = 1000.0
ob_auto_camera = bpy.data.objects.new('AutoCamera', cam_auto)
scene.collection.objects.link(ob_auto_camera)
ob_auto_camera.location = (12.8067, -18.0325, 10.227)
ob_auto_camera.rotation_euler = (1.09748, -7.21219e-08, 0.694738)
scene.camera = ob_auto_camera
light_auto_sun = bpy.data.lights.new('AutoSun', 'SUN')
light_auto_sun.energy = 3.0
light_auto_sun.angle = 0.0523599
ob_auto_sun = bpy.data.objects.new('AutoSun', light_auto_sun)
scene.collection.objects.link(ob_auto_sun)
ob_auto_sun.rotation_euler = (0.872665, 0.174533, 0.523599)
bpy.context.view_layer.update()
